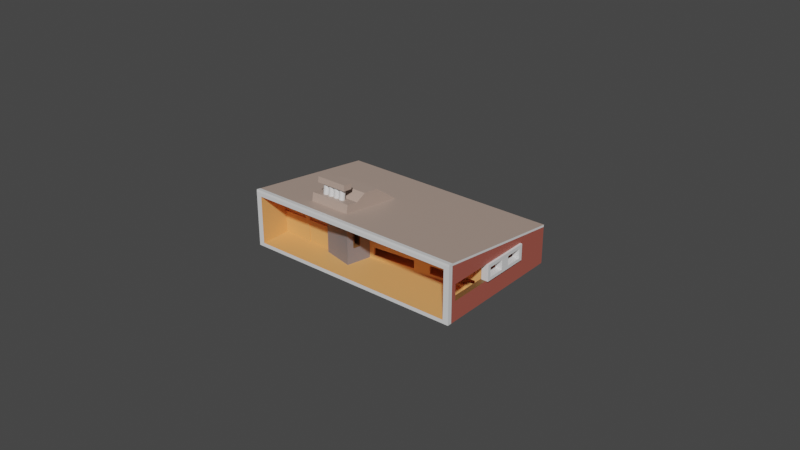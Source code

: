 # Source: BoxHouse.blend  (saved by Blender 3.6.11; exported with 4.5.12 LTS)
import bpy
from mathutils import Matrix  # noqa: F401  (used for matrix-valued properties, if any)

bpy.ops.wm.read_factory_settings(use_empty=True)
scene = bpy.context.scene
scene.name = 'Scene'

# ---- collections
col_boxhouse = bpy.data.collections.new('BoxHouse'); scene.collection.children.link(col_boxhouse)

# ---- materials (node trees are filled in below, after node groups)
mat_black = bpy.data.materials.new('Black')
mat_black.use_transparent_shadow = False
mat_wood2 = bpy.data.materials.new('Wood2')
mat_wood2.use_transparent_shadow = False
mat_roof = bpy.data.materials.new('Roof')
mat_roof.use_transparent_shadow = False
mat_wall = bpy.data.materials.new('Wall')
mat_wall.alpha_threshold = 0.0
mat_wall.use_transparent_shadow = False
mat_wall.roughness = 0.5
mat_wall.line_color = (0.0, 0.0, 0.0, 1.0)
mat_border = bpy.data.materials.new('Border')
mat_border.use_transparent_shadow = False
mat_wood = bpy.data.materials.new('Wood')
mat_wood.use_transparent_shadow = False
mat_rock = bpy.data.materials.new('Rock')
mat_rock.use_transparent_shadow = False

# ---- material node trees
mat_wood2.use_nodes = True; mat_wood2.node_tree.nodes.clear()
_N = mat_wood2.node_tree.nodes; _L = mat_wood2.node_tree.links
n0 = _N.new('ShaderNodeBsdfPrincipled'); n0.name = 'Principled BSDF'; n0.location = (10, 300)
n0.distribution = 'GGX'
n0.subsurface_method = 'RANDOM_WALK_SKIN'
n0.inputs[0].default_value = (0.1788, 0.08635, 0.03005, 1.0)
n0.inputs[3].default_value = 1.45
n0.inputs[27].default_value = (0.0, 0.0, 0.0, 1.0)
n0.inputs[28].default_value = 1.0
n1 = _N.new('ShaderNodeOutputMaterial'); n1.name = 'Material Output'; n1.location = (300, 300)
_L.new(n0.outputs[0], n1.inputs[0])
n1.is_active_output = True
mat_roof.use_nodes = True; mat_roof.node_tree.nodes.clear()
_N = mat_roof.node_tree.nodes; _L = mat_roof.node_tree.links
n0 = _N.new('ShaderNodeBsdfPrincipled'); n0.name = 'Principled BSDF'; n0.location = (10, 300)
n0.distribution = 'GGX'
n0.subsurface_method = 'RANDOM_WALK_SKIN'
n0.inputs[0].default_value = (0.4735, 0.3515, 0.2918, 1.0)
n0.inputs[3].default_value = 1.45
n0.inputs[27].default_value = (0.0, 0.0, 0.0, 1.0)
n0.inputs[28].default_value = 1.0
n1 = _N.new('ShaderNodeOutputMaterial'); n1.name = 'Material Output'; n1.location = (300, 300)
_L.new(n0.outputs[0], n1.inputs[0])
n1.is_active_output = True
mat_wall.use_nodes = True; mat_wall.node_tree.nodes.clear()
_N = mat_wall.node_tree.nodes; _L = mat_wall.node_tree.links
n0 = _N.new('ShaderNodeOutputMaterial'); n0.name = 'Material Output'; n0.location = (300, 300)
n1 = _N.new('ShaderNodeBsdfPrincipled'); n1.name = 'Principled BSDF'; n1.location = (10, 300)
n1.distribution = 'GGX'
n1.subsurface_method = 'RANDOM_WALK_SKIN'
n1.inputs[0].default_value = (0.402, 0.09789, 0.07137, 1.0)
n1.inputs[3].default_value = 1.45
n1.inputs[27].default_value = (0.0, 0.0, 0.0, 1.0)
n1.inputs[28].default_value = 1.0
_L.new(n1.outputs[0], n0.inputs[0])
n0.is_active_output = True
mat_border.use_nodes = True; mat_border.node_tree.nodes.clear()
_N = mat_border.node_tree.nodes; _L = mat_border.node_tree.links
n0 = _N.new('ShaderNodeBsdfPrincipled'); n0.name = 'Principled BSDF'; n0.location = (10, 300)
n0.distribution = 'GGX'
n0.subsurface_method = 'RANDOM_WALK_SKIN'
n0.inputs[3].default_value = 1.45
n0.inputs[27].default_value = (0.0, 0.0, 0.0, 1.0)
n0.inputs[28].default_value = 1.0
n1 = _N.new('ShaderNodeOutputMaterial'); n1.name = 'Material Output'; n1.location = (300, 300)
_L.new(n0.outputs[0], n1.inputs[0])
n1.is_active_output = True
mat_wood.use_nodes = True; mat_wood.node_tree.nodes.clear()
_N = mat_wood.node_tree.nodes; _L = mat_wood.node_tree.links
n0 = _N.new('ShaderNodeBsdfPrincipled'); n0.name = 'Principled BSDF'; n0.location = (10, 300)
n0.distribution = 'GGX'
n0.subsurface_method = 'RANDOM_WALK_SKIN'
n0.inputs[0].default_value = (0.8388, 0.402, 0.1384, 1.0)
n0.inputs[3].default_value = 1.45
n0.inputs[27].default_value = (0.0, 0.0, 0.0, 1.0)
n0.inputs[28].default_value = 1.0
n1 = _N.new('ShaderNodeOutputMaterial'); n1.name = 'Material Output'; n1.location = (300, 300)
_L.new(n0.outputs[0], n1.inputs[0])
n1.is_active_output = True
mat_rock.use_nodes = True; mat_rock.node_tree.nodes.clear()
_N = mat_rock.node_tree.nodes; _L = mat_rock.node_tree.links
n0 = _N.new('ShaderNodeBsdfPrincipled'); n0.name = 'Principled BSDF'; n0.location = (10, 300)
n0.distribution = 'GGX'
n0.subsurface_method = 'RANDOM_WALK_SKIN'
n0.inputs[0].default_value = (0.2318, 0.2093, 0.2093, 1.0)
n0.inputs[3].default_value = 1.45
n0.inputs[27].default_value = (0.0, 0.0, 0.0, 1.0)
n0.inputs[28].default_value = 1.0
n1 = _N.new('ShaderNodeOutputMaterial'); n1.name = 'Material Output'; n1.location = (300, 300)
_L.new(n0.outputs[0], n1.inputs[0])
n1.is_active_output = True

# ---- world
world_world = bpy.data.worlds.new('World'); scene.world = world_world
world_world.use_nodes = True; world_world.node_tree.nodes.clear()
_N = world_world.node_tree.nodes; _L = world_world.node_tree.links
n0 = _N.new('ShaderNodeOutputWorld'); n0.name = 'World Output'; n0.location = (300, 300)
n1 = _N.new('ShaderNodeBackground'); n1.name = 'Background'; n1.location = (10, 300)
n1.inputs[0].default_value = (0.05088, 0.05088, 0.05088, 1.0)
_L.new(n1.outputs[0], n0.inputs[0])
n0.is_active_output = True
world_world.color = (0.05088, 0.05088, 0.05088)
world_world.use_sun_shadow = False
world_world.sun_shadow_jitter_overblur = 0.0

# ---- meshes
me_cube_005 = bpy.data.meshes.new('Cube.005')
me_cube_005.from_pydata([(-2.729, -14.06, 2.744), (-2.729, -14.06, 4.744), (-2.729, -12.06, 2.744), (-2.729, -12.06, 4.744), (-0.7292, -13.88, 2.837), (-0.7292, -13.88, 4.651), (-0.7292, -12.24, 2.837), (-0.7292, -12.24, 4.651), (-0.7292, -12.06, 4.744), (-0.7292, -12.06, 2.744), (-0.7292, -14.06, 2.744), (-0.7292, -14.06, 4.744), (-2.586, -12.22, 4.651), (-2.586, -12.22, 2.837), (-2.586, -13.85, 2.837), (-2.586, -13.85, 4.651), (-6.828, -16.84, 10.25), (-6.85, -16.65, 11.03), (-7.151, -14.09, 10.08), (-7.174, -13.9, 10.86), (-2.123, -15.0, 10.25), (-2.145, -14.81, 11.03), (-2.447, -12.25, 10.08), (-2.469, -12.06, 10.86), (18.31, -13.72, 0.5187), (18.31, -13.72, 7.234), (14.61, 25.22, -0.003834), (14.61, 25.22, 5.164), (-13.75, -26.28, 0.5187), (-13.75, -26.28, 7.234), (-19.13, 12.0, -0.003834), (-19.13, 12.0, 5.164), (19.15, -13.39, -0.003837), (19.15, -13.39, 7.756), (-14.59, -26.61, 7.756), (-14.59, -26.61, -0.003837), (14.04, 22.56, 0.5187), (14.04, 22.56, 4.908), (-18.01, 10.0, 4.908), (-18.01, 10.0, 0.5187), (19.01, -12.17, -0.003837), (19.01, -12.17, 7.675), (-14.73, -25.39, -0.003837), (-14.73, -25.39, 7.675), (19.0, -12.1, 7.97), (14.6, 25.29, 5.459), (-19.14, 12.08, 5.459), (-14.74, -25.31, 7.97), (-14.6, -26.53, 8.052), (19.15, -13.31, 8.052), (18.85, -10.83, 2.745), (18.85, -10.83, 5.008), (15.85, 14.68, 5.008), (15.85, 14.68, 2.745), (18.01, -11.16, 2.745), (18.01, -11.16, 5.008), (15.01, 14.35, 2.745), (15.01, 14.35, 5.008), (16.73, 0.7613, 2.745), (16.73, 0.7613, 5.008), (15.1, 14.66, 2.745), (15.1, 14.66, 5.008), (17.79, 1.173, 2.745), (17.79, 1.173, 5.008), (16.15, 15.07, 2.745), (16.15, 15.07, 5.008), (16.63, 1.683, 3.186), (16.63, 1.683, 4.526), (16.07, 6.384, 4.526), (16.07, 6.384, 3.186), (17.12, 6.796, 4.526), (17.68, 2.095, 3.186), (17.68, 2.095, 4.526), (17.12, 6.796, 3.186), (15.78, 8.874, 3.186), (15.78, 8.874, 4.526), (15.23, 13.58, 3.186), (15.23, 13.58, 4.526), (16.83, 9.286, 4.526), (16.83, 9.286, 3.186), (16.28, 13.99, 3.186), (16.28, 13.99, 4.526), (-7.967, -12.04, 7.081), (-8.022, -11.57, 9.332), (-8.49, -7.591, 6.845), (-8.545, -7.123, 9.095), (-1.652, -9.563, 7.081), (-1.707, -9.096, 9.332), (-2.175, -5.117, 6.845), (-2.23, -4.65, 9.095), (-8.926, -3.888, 7.937), (-8.871, -4.355, 6.673), (-2.556, -1.881, 6.673), (-2.611, -1.414, 7.937), (-9.4, 0.1434, 6.395), (-9.185, -1.688, 6.42), (-2.869, 0.7852, 6.42), (-3.085, 2.617, 6.395), (-7.628, -14.92, 7.235), (-7.683, -14.45, 8.579), (-1.367, -11.98, 8.579), (-1.312, -12.45, 7.235), (-7.221, -18.38, 7.543), (-7.276, -17.91, 8.887), (-0.9604, -15.44, 8.887), (-0.9054, -15.91, 7.543), (-6.013, -14.75, 8.525), (-6.035, -14.56, 9.31), (-5.927, -14.73, 8.526), (-5.95, -14.54, 9.311), (-5.842, -14.75, 8.529), (-5.864, -14.56, 9.313), (-5.759, -14.79, 8.533), (-5.782, -14.6, 9.318), (-5.683, -14.86, 8.539), (-5.706, -14.67, 9.324), (-5.616, -14.96, 8.546), (-5.639, -14.77, 9.331), (-5.561, -15.08, 8.555), (-5.583, -14.89, 9.339), (-5.519, -15.21, 8.564), (-5.542, -15.02, 9.348), (-5.493, -15.36, 8.573), (-5.516, -15.17, 9.358), (-5.484, -15.51, 8.583), (-5.506, -15.32, 9.367), (-5.491, -15.67, 8.592), (-5.513, -15.48, 9.376), (-5.515, -15.82, 8.6), (-5.537, -15.63, 9.385), (-5.554, -15.96, 8.607), (-5.577, -15.77, 9.392), (-5.608, -16.08, 8.613), (-5.63, -15.89, 9.398), (-5.673, -16.18, 8.618), (-5.696, -15.99, 9.402), (-5.748, -16.25, 8.62), (-5.771, -16.06, 9.405), (-5.83, -16.3, 8.621), (-5.853, -16.11, 9.406), (-5.915, -16.32, 8.62), (-5.938, -16.13, 9.405), (-6.001, -16.31, 8.618), (-6.023, -16.12, 9.402), (-6.083, -16.26, 8.613), (-6.106, -16.07, 9.398), (-6.159, -16.19, 8.607), (-6.182, -16.0, 9.392), (-6.227, -16.1, 8.6), (-6.249, -15.91, 9.385), (-6.282, -15.98, 8.592), (-6.304, -15.79, 9.376), (-6.323, -15.84, 8.583), (-6.346, -15.65, 9.367), (-6.349, -15.69, 8.573), (-6.372, -15.5, 9.358), (-6.359, -15.54, 8.564), (-6.381, -15.35, 9.348), (-6.352, -15.39, 8.555), (-6.374, -15.2, 9.339), (-6.328, -15.24, 8.546), (-6.35, -15.05, 9.331), (-6.288, -15.1, 8.539), (-6.311, -14.91, 9.324), (-6.235, -14.98, 8.533), (-6.257, -14.79, 9.318), (-6.169, -14.88, 8.529), (-6.192, -14.69, 9.313), (-6.094, -14.8, 8.526), (-6.117, -14.61, 9.311), (-5.978, -14.3, 10.3), (-6.063, -14.32, 10.3), (-5.892, -14.32, 10.3), (-5.81, -14.36, 10.31), (-5.734, -14.43, 10.31), (-5.667, -14.53, 10.32), (-5.611, -14.65, 10.33), (-5.57, -14.78, 10.34), (-5.544, -14.93, 10.35), (-5.534, -15.08, 10.36), (-5.542, -15.24, 10.36), (-5.565, -15.39, 10.37), (-5.605, -15.53, 10.38), (-5.658, -15.65, 10.39), (-5.724, -15.75, 10.39), (-5.799, -15.82, 10.39), (-5.881, -15.87, 10.39), (-5.966, -15.89, 10.39), (-6.051, -15.88, 10.39), (-6.134, -15.83, 10.39), (-6.21, -15.76, 10.38), (-6.277, -15.67, 10.37), (-6.332, -15.55, 10.36), (-6.374, -15.41, 10.36), (-6.4, -15.26, 10.35), (-6.409, -15.11, 10.34), (-6.402, -14.96, 10.33), (-6.378, -14.81, 10.32), (-6.339, -14.67, 10.31), (-6.286, -14.55, 10.31), (-6.22, -14.45, 10.3), (-6.145, -14.37, 10.3), (-5.071, -14.38, 8.525), (-5.093, -14.19, 9.31), (-4.986, -14.37, 8.526), (-5.008, -14.18, 9.311), (-4.9, -14.38, 8.529), (-4.923, -14.19, 9.313), (-4.818, -14.42, 8.533), (-4.84, -14.23, 9.318), (-4.742, -14.49, 8.539), (-4.764, -14.3, 9.324), (-4.675, -14.59, 8.546), (-4.697, -14.4, 9.331), (-4.619, -14.71, 8.555), (-4.642, -14.52, 9.339), (-4.578, -14.84, 8.564), (-4.6, -14.65, 9.348), (-4.552, -14.99, 8.573), (-4.574, -14.8, 9.358), (-4.542, -15.15, 8.583), (-4.565, -14.96, 9.367), (-4.55, -15.3, 8.592), (-4.572, -15.11, 9.376), (-4.573, -15.45, 8.6), (-4.596, -15.26, 9.385), (-4.613, -15.59, 8.607), (-4.635, -15.4, 9.392), (-4.666, -15.71, 8.613), (-4.689, -15.52, 9.398), (-4.732, -15.81, 8.618), (-4.754, -15.62, 9.402), (-4.807, -15.89, 8.62), (-4.829, -15.7, 9.405), (-4.889, -15.93, 8.621), (-4.911, -15.74, 9.406), (-4.974, -15.95, 8.62), (-4.996, -15.76, 9.405), (-5.059, -15.94, 8.618), (-5.082, -15.75, 9.402), (-5.142, -15.9, 8.613), (-5.164, -15.71, 9.398), (-5.218, -15.83, 8.607), (-5.24, -15.63, 9.392), (-5.285, -15.73, 8.6), (-5.307, -15.54, 9.385), (-5.34, -15.61, 8.592), (-5.363, -15.42, 9.376), (-5.382, -15.47, 8.583), (-5.404, -15.28, 9.367), (-5.408, -15.33, 8.573), (-5.43, -15.14, 9.358), (-5.417, -15.17, 8.564), (-5.44, -14.98, 9.348), (-5.41, -15.02, 8.555), (-5.433, -14.83, 9.339), (-5.386, -14.87, 8.546), (-5.409, -14.68, 9.331), (-5.347, -14.73, 8.539), (-5.369, -14.54, 9.324), (-5.293, -14.61, 8.533), (-5.316, -14.42, 9.318), (-5.228, -14.51, 8.529), (-5.25, -14.32, 9.313), (-5.153, -14.43, 8.526), (-5.175, -14.24, 9.311), (-5.036, -13.94, 10.3), (-5.122, -13.95, 10.3), (-4.951, -13.95, 10.3), (-4.869, -13.99, 10.31), (-4.792, -14.06, 10.31), (-4.725, -14.16, 10.32), (-4.67, -14.28, 10.33), (-4.629, -14.41, 10.34), (-4.603, -14.56, 10.35), (-4.593, -14.72, 10.36), (-4.6, -14.87, 10.36), (-4.624, -15.02, 10.37), (-4.663, -15.16, 10.38), (-4.717, -15.28, 10.39), (-4.782, -15.38, 10.39), (-4.858, -15.46, 10.39), (-4.939, -15.5, 10.39), (-5.025, -15.52, 10.39), (-5.11, -15.51, 10.39), (-5.192, -15.47, 10.39), (-5.269, -15.4, 10.38), (-5.336, -15.3, 10.37), (-5.391, -15.18, 10.36), (-5.432, -15.04, 10.36), (-5.458, -14.9, 10.35), (-5.468, -14.74, 10.34), (-5.461, -14.59, 10.33), (-5.437, -14.44, 10.32), (-5.398, -14.3, 10.31), (-5.344, -14.18, 10.31), (-5.278, -14.08, 10.3), (-5.203, -14.0, 10.3), (-4.13, -14.01, 8.525), (-4.152, -13.82, 9.31), (-4.044, -14.0, 8.526), (-4.067, -13.81, 9.311), (-3.959, -14.01, 8.529), (-3.981, -13.82, 9.313), (-3.876, -14.05, 8.533), (-3.899, -13.86, 9.318), (-3.8, -14.12, 8.539), (-3.823, -13.93, 9.324), (-3.733, -14.22, 8.546), (-3.756, -14.03, 9.331), (-3.678, -14.34, 8.555), (-3.7, -14.15, 9.339), (-3.636, -14.47, 8.564), (-3.659, -14.28, 9.348), (-3.61, -14.62, 8.573), (-3.633, -14.43, 9.358), (-3.601, -14.78, 8.583), (-3.623, -14.59, 9.367), (-3.608, -14.93, 8.592), (-3.631, -14.74, 9.376), (-3.632, -15.08, 8.6), (-3.654, -14.89, 9.385), (-3.671, -15.22, 8.607), (-3.694, -15.03, 9.392), (-3.725, -15.34, 8.613), (-3.747, -15.15, 9.398), (-3.79, -15.44, 8.618), (-3.813, -15.25, 9.402), (-3.865, -15.52, 8.62), (-3.888, -15.33, 9.405), (-3.947, -15.56, 8.621), (-3.97, -15.37, 9.406), (-4.032, -15.58, 8.62), (-4.055, -15.39, 9.405), (-4.118, -15.57, 8.618), (-4.14, -15.38, 9.402), (-4.2, -15.53, 8.613), (-4.223, -15.34, 9.398), (-4.277, -15.46, 8.607), (-4.299, -15.27, 9.392), (-4.344, -15.36, 8.6), (-4.366, -15.17, 9.385), (-4.399, -15.24, 8.592), (-4.421, -15.05, 9.376), (-4.44, -15.11, 8.583), (-4.463, -14.92, 9.367), (-4.466, -14.96, 8.573), (-4.489, -14.77, 9.358), (-4.476, -14.8, 8.564), (-4.498, -14.61, 9.348), (-4.469, -14.65, 8.555), (-4.491, -14.46, 9.339), (-4.445, -14.5, 8.546), (-4.467, -14.31, 9.331), (-4.405, -14.36, 8.539), (-4.428, -14.17, 9.324), (-4.352, -14.24, 8.533), (-4.374, -14.05, 9.318), (-4.286, -14.14, 8.529), (-4.309, -13.95, 9.313), (-4.211, -14.06, 8.526), (-4.234, -13.87, 9.311), (-4.095, -13.57, 10.3), (-4.18, -13.58, 10.3), (-4.009, -13.58, 10.3), (-3.927, -13.62, 10.31), (-3.851, -13.69, 10.31), (-3.784, -13.79, 10.32), (-3.729, -13.91, 10.33), (-3.687, -14.04, 10.34), (-3.661, -14.19, 10.35), (-3.651, -14.35, 10.36), (-3.659, -14.5, 10.36), (-3.682, -14.65, 10.37), (-3.722, -14.79, 10.38), (-3.775, -14.91, 10.39), (-3.841, -15.01, 10.39), (-3.916, -15.09, 10.39), (-3.998, -15.13, 10.39), (-4.083, -15.15, 10.39), (-4.169, -15.14, 10.39), (-4.251, -15.1, 10.39), (-4.327, -15.03, 10.38), (-4.394, -14.93, 10.37), (-4.449, -14.81, 10.36), (-4.491, -14.68, 10.36), (-4.517, -14.53, 10.35), (-4.526, -14.37, 10.34), (-4.519, -14.22, 10.33), (-4.495, -14.07, 10.32), (-4.456, -13.93, 10.31), (-4.403, -13.81, 10.31), (-4.337, -13.71, 10.3), (-4.262, -13.63, 10.3), (-3.188, -13.65, 8.525), (-3.21, -13.46, 9.31), (-3.103, -13.63, 8.526), (-3.125, -13.44, 9.311), (-3.017, -13.64, 8.529), (-3.04, -13.45, 9.313), (-2.935, -13.68, 8.533), (-2.957, -13.49, 9.318), (-2.859, -13.75, 8.539), (-2.881, -13.56, 9.324), (-2.792, -13.85, 8.546), (-2.814, -13.66, 9.331), (-2.736, -13.97, 8.555), (-2.759, -13.78, 9.339), (-2.695, -14.11, 8.564), (-2.717, -13.92, 9.348), (-2.669, -14.25, 8.573), (-2.691, -14.06, 9.358), (-2.659, -14.41, 8.583), (-2.682, -14.22, 9.367), (-2.667, -14.56, 8.592), (-2.689, -14.37, 9.376), (-2.69, -14.71, 8.6), (-2.713, -14.52, 9.385), (-2.73, -14.85, 8.607), (-2.752, -14.66, 9.392), (-2.783, -14.97, 8.613), (-2.806, -14.78, 9.398), (-2.849, -15.07, 8.618), (-2.871, -14.88, 9.402), (-2.924, -15.15, 8.62), (-2.946, -14.96, 9.405), (-3.006, -15.2, 8.621), (-3.028, -15.01, 9.406), (-3.091, -15.21, 8.62), (-3.113, -15.02, 9.405), (-3.176, -15.2, 8.618), (-3.199, -15.01, 9.402), (-3.259, -15.16, 8.613), (-3.281, -14.97, 9.398), (-3.335, -15.09, 8.607), (-3.357, -14.9, 9.392), (-3.402, -14.99, 8.6), (-3.424, -14.8, 9.385), (-3.457, -14.87, 8.592), (-3.48, -14.68, 9.376), (-3.499, -14.74, 8.583), (-3.521, -14.55, 9.367), (-3.525, -14.59, 8.573), (-3.547, -14.4, 9.358), (-3.534, -14.43, 8.564), (-3.557, -14.24, 9.348), (-3.527, -14.28, 8.555), (-3.55, -14.09, 9.339), (-3.503, -14.13, 8.546), (-3.526, -13.94, 9.331), (-3.464, -13.99, 8.539), (-3.486, -13.8, 9.324), (-3.41, -13.87, 8.533), (-3.433, -13.68, 9.318), (-3.345, -13.77, 8.529), (-3.367, -13.58, 9.313), (-3.27, -13.69, 8.526), (-3.292, -13.5, 9.311), (-3.153, -13.2, 10.3), (-3.239, -13.22, 10.3), (-3.068, -13.21, 10.3), (-2.986, -13.25, 10.31), (-2.909, -13.32, 10.31), (-2.842, -13.42, 10.32), (-2.787, -13.54, 10.33), (-2.746, -13.68, 10.34), (-2.72, -13.82, 10.35), (-2.71, -13.98, 10.36), (-2.717, -14.13, 10.36), (-2.741, -14.28, 10.37), (-2.78, -14.42, 10.38), (-2.834, -14.54, 10.39), (-2.899, -14.64, 10.39), (-2.975, -14.72, 10.39), (-3.056, -14.77, 10.39), (-3.142, -14.78, 10.39), (-3.227, -14.77, 10.39), (-3.309, -14.73, 10.39), (-3.386, -14.66, 10.38), (-3.453, -14.56, 10.37), (-3.508, -14.44, 10.36), (-3.549, -14.31, 10.36), (-3.575, -14.16, 10.35), (-3.585, -14.0, 10.34), (-3.578, -13.85, 10.33), (-3.554, -13.7, 10.32), (-3.515, -13.56, 10.31), (-3.461, -13.44, 10.31), (-3.396, -13.34, 10.3), (-3.32, -13.26, 10.3), (-5.767, -15.73, 0.2121), (-2.729, -14.06, 2.744), (-5.772, -15.69, 7.429), (-2.729, -14.06, 4.744), (-5.693, -6.853, 0.2121), (-2.729, -12.06, 2.744), (-5.686, -6.916, 6.765), (-2.729, -12.06, 4.744), (-0.9035, -15.86, 0.2121), (-0.9109, -15.8, 7.582), (-0.8293, -6.988, 0.2121), (-0.8247, -7.027, 6.918), (-0.8717, -12.06, 4.744), (-0.8885, -14.06, 2.744), (-0.8885, -14.06, 4.744), (-0.8717, -12.06, 2.744), (-15.01, -18.24, 0.4462), (-14.93, -18.21, 6.366), (-15.41, -17.69, 0.1976), (-15.41, -17.69, 6.683), (-5.517, -14.52, 0.4283), (-5.616, -14.56, 6.374), (-5.306, -13.74, 0.1976), (-5.306, -13.74, 6.683), (-14.93, -18.21, 3.757), (-5.616, -14.56, 3.75), (-10.59, -16.51, 0.4462), (-9.888, -16.24, 6.374), (-9.888, -16.24, 3.75), (-5.227, -14.41, 6.683), (-5.517, -14.52, 3.21), (-10.67, -16.54, 6.366), (-10.67, -16.54, 3.757), (-15.01, -18.24, 3.192), (-15.33, -18.37, 6.683), (-10.28, -16.39, 6.683), (-10.59, -16.51, 3.192), (-15.33, -18.37, 0.1976), (-15.33, -18.37, 3.44), (-9.987, -16.27, 0.4283), (-9.987, -16.27, 3.21), (-5.227, -14.41, 3.44), (-5.227, -14.41, 0.1976), (-10.28, -16.39, 0.1976), (-10.28, -16.39, 3.44), (-5.656, -14.22, 6.374), (-5.656, -14.22, 3.75), (-9.929, -15.9, 6.374), (-9.929, -15.9, 3.75), (-14.97, -17.87, 3.757), (-14.97, -17.87, 6.366), (-10.71, -16.2, 6.366), (-10.71, -16.2, 3.757), (-15.05, -17.9, 0.4462), (-15.05, -17.9, 3.192), (-10.63, -16.17, 0.4462), (-10.63, -16.17, 3.192), (-5.557, -14.18, 3.21), (-5.557, -14.18, 0.4283), (-10.03, -15.93, 0.4283), (-10.03, -15.93, 3.21), (-3.006, -10.1, 0.3544), (-3.006, -10.1, 6.83), (-3.11, -9.49, 0.3544), (-3.11, -9.49, 6.83), (16.83, 1.234, 0.3544), (16.83, 1.234, 6.83), (16.73, 1.844, 0.3544), (16.73, 1.844, 6.83), (-0.2736, -7.869, 3.143), (-0.2736, -7.869, 5.672), (6.221, -4.159, 5.672), (6.221, -4.159, 3.143), (6.325, -4.769, 5.672), (-0.1689, -8.479, 3.143), (-0.1689, -8.479, 5.672), (6.325, -4.769, 3.143), (8.663, -2.764, 3.111), (8.663, -2.764, 5.641), (15.51, 1.15, 3.111), (15.51, 1.15, 5.641), (8.768, -3.374, 5.641), (8.768, -3.374, 3.111), (15.62, 0.54, 3.111), (15.62, 0.54, 5.641), (-0.2735, -7.869, 0.9923), (-0.2735, -7.869, 2.132), (6.221, -4.159, 0.9923), (6.221, -4.159, 2.132), (-0.1689, -8.479, 0.9923), (-0.1689, -8.479, 2.132), (6.325, -4.769, 0.9923), (6.325, -4.769, 2.132), (8.663, -2.764, 0.9781), (8.663, -2.764, 2.117), (15.51, 1.15, 2.117), (15.51, 1.15, 0.9781), (8.768, -3.374, 0.9781), (8.768, -3.374, 2.117), (15.62, 0.54, 2.117), (15.62, 0.54, 0.9781)], [], [(0, 1, 15, 14), (2, 3, 8, 9), (5, 4, 14, 15), (10, 11, 1, 0), (2, 9, 10, 0), (8, 3, 1, 11), (7, 6, 9, 8), (6, 4, 10, 9), (5, 7, 8, 11), (4, 5, 11, 10), (1, 3, 12, 15), (4, 6, 13, 14), (7, 5, 15, 12), (6, 7, 12, 13), (2, 0, 14, 13), (2, 13, 12, 3), (16, 17, 19, 18), (18, 19, 23, 22), (22, 23, 21, 20), (20, 21, 17, 16), (18, 22, 20, 16), (23, 19, 17, 21), (50, 51, 41, 40), (41, 51, 52, 53, 50, 40, 26, 27), (26, 30, 31, 27), (42, 35, 34, 43), (28, 39, 38, 29), (40, 32, 35, 42), (27, 45, 44, 41), (24, 32, 33, 25), (29, 34, 35, 28), (28, 35, 32, 24), (25, 33, 34, 29), (39, 36, 37, 38), (24, 36, 39, 28), (54, 56, 57, 55, 25, 37, 36, 24), (25, 55, 54, 24), (29, 38, 37, 25), (34, 48, 47, 43), (26, 40, 42, 30), (30, 42, 43, 31), (32, 40, 41, 33), (47, 48, 49, 44), (46, 47, 44, 45), (33, 49, 48, 34), (43, 47, 46, 31), (41, 44, 49, 33), (31, 46, 45, 27), (52, 57, 56, 53), (54, 55, 51, 50), (56, 54, 50, 53), (51, 55, 57, 52), (58, 59, 67, 66), (59, 61, 60, 58, 66, 69, 74, 76, 77, 75, 68, 67), (74, 69, 68, 75), (60, 61, 65, 64), (72, 63, 62, 71), (73, 71, 62, 64, 65, 63, 72, 70, 78, 81, 80, 79), (70, 73, 79, 78), (62, 63, 59, 58), (60, 64, 62, 58), (65, 61, 59, 63), (68, 69, 73, 70), (71, 66, 67, 72), (69, 66, 71, 73), (67, 68, 70, 72), (77, 76, 80, 81), (79, 74, 75, 78), (76, 74, 79, 80), (77, 81, 78, 75), (82, 83, 85, 84), (85, 89, 93, 90), (88, 89, 87, 86), (87, 83, 99, 100), (84, 88, 86, 82), (89, 85, 83, 87), (92, 91, 95, 96), (84, 85, 90, 91), (89, 88, 92, 93), (88, 84, 91, 92), (95, 94, 97, 96), (90, 93, 97, 94), (91, 90, 94, 95), (93, 92, 96, 97), (100, 99, 103, 104), (86, 87, 100, 101), (83, 82, 98, 99), (82, 86, 101, 98), (105, 104, 103, 102), (101, 100, 104, 105), (98, 101, 105, 102), (99, 98, 102, 103), (106, 107, 109, 108), (108, 109, 111, 110), (110, 111, 113, 112), (112, 113, 115, 114), (114, 115, 117, 116), (116, 117, 119, 118), (118, 119, 121, 120), (120, 121, 123, 122), (122, 123, 125, 124), (124, 125, 127, 126), (126, 127, 129, 128), (128, 129, 131, 130), (130, 131, 133, 132), (132, 133, 135, 134), (134, 135, 137, 136), (136, 137, 139, 138), (138, 139, 141, 140), (140, 141, 143, 142), (142, 143, 145, 144), (144, 145, 147, 146), (146, 147, 149, 148), (148, 149, 151, 150), (150, 151, 153, 152), (152, 153, 155, 154), (154, 155, 157, 156), (156, 157, 159, 158), (158, 159, 161, 160), (160, 161, 163, 162), (162, 163, 165, 164), (164, 165, 167, 166), (127, 125, 179, 180), (166, 167, 169, 168), (168, 169, 107, 106), (106, 108, 110, 112, 114, 116, 118, 120, 122, 124, 126, 128, 130, 132, 134, 136, 138, 140, 142, 144, 146, 148, 150, 152, 154, 156, 158, 160, 162, 164, 166, 168), (170, 171, 201, 200, 199, 198, 197, 196, 195, 194, 193, 192, 191, 190, 189, 188, 187, 186, 185, 184, 183, 182, 181, 180, 179, 178, 177, 176, 175, 174, 173, 172), (145, 143, 188, 189), (163, 161, 197, 198), (119, 117, 175, 176), (137, 135, 184, 185), (155, 153, 193, 194), (111, 109, 170, 172), (129, 127, 180, 181), (147, 145, 189, 190), (165, 163, 198, 199), (121, 119, 176, 177), (139, 137, 185, 186), (157, 155, 194, 195), (113, 111, 172, 173), (131, 129, 181, 182), (149, 147, 190, 191), (167, 165, 199, 200), (123, 121, 177, 178), (141, 139, 186, 187), (159, 157, 195, 196), (115, 113, 173, 174), (133, 131, 182, 183), (151, 149, 191, 192), (169, 167, 200, 201), (125, 123, 178, 179), (143, 141, 187, 188), (161, 159, 196, 197), (117, 115, 174, 175), (135, 133, 183, 184), (153, 151, 192, 193), (109, 107, 171, 170), (107, 169, 201, 171), (202, 203, 205, 204), (204, 205, 207, 206), (206, 207, 209, 208), (208, 209, 211, 210), (210, 211, 213, 212), (212, 213, 215, 214), (214, 215, 217, 216), (216, 217, 219, 218), (218, 219, 221, 220), (220, 221, 223, 222), (222, 223, 225, 224), (224, 225, 227, 226), (226, 227, 229, 228), (228, 229, 231, 230), (230, 231, 233, 232), (232, 233, 235, 234), (234, 235, 237, 236), (236, 237, 239, 238), (238, 239, 241, 240), (240, 241, 243, 242), (242, 243, 245, 244), (244, 245, 247, 246), (246, 247, 249, 248), (248, 249, 251, 250), (250, 251, 253, 252), (252, 253, 255, 254), (254, 255, 257, 256), (256, 257, 259, 258), (258, 259, 261, 260), (260, 261, 263, 262), (223, 221, 275, 276), (262, 263, 265, 264), (264, 265, 203, 202), (202, 204, 206, 208, 210, 212, 214, 216, 218, 220, 222, 224, 226, 228, 230, 232, 234, 236, 238, 240, 242, 244, 246, 248, 250, 252, 254, 256, 258, 260, 262, 264), (266, 267, 297, 296, 295, 294, 293, 292, 291, 290, 289, 288, 287, 286, 285, 284, 283, 282, 281, 280, 279, 278, 277, 276, 275, 274, 273, 272, 271, 270, 269, 268), (241, 239, 284, 285), (259, 257, 293, 294), (215, 213, 271, 272), (233, 231, 280, 281), (251, 249, 289, 290), (207, 205, 266, 268), (225, 223, 276, 277), (243, 241, 285, 286), (261, 259, 294, 295), (217, 215, 272, 273), (235, 233, 281, 282), (253, 251, 290, 291), (209, 207, 268, 269), (227, 225, 277, 278), (245, 243, 286, 287), (263, 261, 295, 296), (219, 217, 273, 274), (237, 235, 282, 283), (255, 253, 291, 292), (211, 209, 269, 270), (229, 227, 278, 279), (247, 245, 287, 288), (265, 263, 296, 297), (221, 219, 274, 275), (239, 237, 283, 284), (257, 255, 292, 293), (213, 211, 270, 271), (231, 229, 279, 280), (249, 247, 288, 289), (205, 203, 267, 266), (203, 265, 297, 267), (298, 299, 301, 300), (300, 301, 303, 302), (302, 303, 305, 304), (304, 305, 307, 306), (306, 307, 309, 308), (308, 309, 311, 310), (310, 311, 313, 312), (312, 313, 315, 314), (314, 315, 317, 316), (316, 317, 319, 318), (318, 319, 321, 320), (320, 321, 323, 322), (322, 323, 325, 324), (324, 325, 327, 326), (326, 327, 329, 328), (328, 329, 331, 330), (330, 331, 333, 332), (332, 333, 335, 334), (334, 335, 337, 336), (336, 337, 339, 338), (338, 339, 341, 340), (340, 341, 343, 342), (342, 343, 345, 344), (344, 345, 347, 346), (346, 347, 349, 348), (348, 349, 351, 350), (350, 351, 353, 352), (352, 353, 355, 354), (354, 355, 357, 356), (356, 357, 359, 358), (319, 317, 371, 372), (358, 359, 361, 360), (360, 361, 299, 298), (298, 300, 302, 304, 306, 308, 310, 312, 314, 316, 318, 320, 322, 324, 326, 328, 330, 332, 334, 336, 338, 340, 342, 344, 346, 348, 350, 352, 354, 356, 358, 360), (362, 363, 393, 392, 391, 390, 389, 388, 387, 386, 385, 384, 383, 382, 381, 380, 379, 378, 377, 376, 375, 374, 373, 372, 371, 370, 369, 368, 367, 366, 365, 364), (337, 335, 380, 381), (355, 353, 389, 390), (311, 309, 367, 368), (329, 327, 376, 377), (347, 345, 385, 386), (303, 301, 362, 364), (321, 319, 372, 373), (339, 337, 381, 382), (357, 355, 390, 391), (313, 311, 368, 369), (331, 329, 377, 378), (349, 347, 386, 387), (305, 303, 364, 365), (323, 321, 373, 374), (341, 339, 382, 383), (359, 357, 391, 392), (315, 313, 369, 370), (333, 331, 378, 379), (351, 349, 387, 388), (307, 305, 365, 366), (325, 323, 374, 375), (343, 341, 383, 384), (361, 359, 392, 393), (317, 315, 370, 371), (335, 333, 379, 380), (353, 351, 388, 389), (309, 307, 366, 367), (327, 325, 375, 376), (345, 343, 384, 385), (301, 299, 363, 362), (299, 361, 393, 363), (394, 395, 397, 396), (396, 397, 399, 398), (398, 399, 401, 400), (400, 401, 403, 402), (402, 403, 405, 404), (404, 405, 407, 406), (406, 407, 409, 408), (408, 409, 411, 410), (410, 411, 413, 412), (412, 413, 415, 414), (414, 415, 417, 416), (416, 417, 419, 418), (418, 419, 421, 420), (420, 421, 423, 422), (422, 423, 425, 424), (424, 425, 427, 426), (426, 427, 429, 428), (428, 429, 431, 430), (430, 431, 433, 432), (432, 433, 435, 434), (434, 435, 437, 436), (436, 437, 439, 438), (438, 439, 441, 440), (440, 441, 443, 442), (442, 443, 445, 444), (444, 445, 447, 446), (446, 447, 449, 448), (448, 449, 451, 450), (450, 451, 453, 452), (452, 453, 455, 454), (415, 413, 467, 468), (454, 455, 457, 456), (456, 457, 395, 394), (394, 396, 398, 400, 402, 404, 406, 408, 410, 412, 414, 416, 418, 420, 422, 424, 426, 428, 430, 432, 434, 436, 438, 440, 442, 444, 446, 448, 450, 452, 454, 456), (458, 459, 489, 488, 487, 486, 485, 484, 483, 482, 481, 480, 479, 478, 477, 476, 475, 474, 473, 472, 471, 470, 469, 468, 467, 466, 465, 464, 463, 462, 461, 460), (433, 431, 476, 477), (451, 449, 485, 486), (407, 405, 463, 464), (425, 423, 472, 473), (443, 441, 481, 482), (399, 397, 458, 460), (417, 415, 468, 469), (435, 433, 477, 478), (453, 451, 486, 487), (409, 407, 464, 465), (427, 425, 473, 474), (445, 443, 482, 483), (401, 399, 460, 461), (419, 417, 469, 470), (437, 435, 478, 479), (455, 453, 487, 488), (411, 409, 465, 466), (429, 427, 474, 475), (447, 445, 483, 484), (403, 401, 461, 462), (421, 419, 470, 471), (439, 437, 479, 480), (457, 455, 488, 489), (413, 411, 466, 467), (431, 429, 475, 476), (449, 447, 484, 485), (405, 403, 462, 463), (423, 421, 471, 472), (441, 439, 480, 481), (397, 395, 459, 458), (395, 457, 489, 459), (490, 492, 496, 494), (494, 496, 501, 500), (504, 499, 498, 503), (503, 498, 500, 501, 499, 504, 502, 505), (498, 499, 492, 490), (494, 500, 498, 490), (501, 496, 492, 499), (491, 495, 497, 493), (502, 497, 495, 505), (503, 491, 493, 504), (495, 491, 503, 505), (493, 497, 502, 504), (527, 528, 524, 509, 508), (508, 509, 513, 512), (512, 513, 519, 531, 532), (515, 511, 535, 536), (508, 512, 532, 533, 527), (513, 509, 524, 525, 519), (530, 529, 549, 550), (516, 526, 546, 545), (520, 530, 550, 547), (511, 515, 531, 519), (517, 511, 519, 525), (515, 518, 534, 531), (518, 517, 525, 534), (514, 507, 524, 528), (507, 521, 525, 524), (522, 514, 528, 534), (521, 522, 534, 525), (506, 523, 528, 527), (516, 506, 527, 533), (523, 526, 534, 528), (526, 516, 533, 534), (520, 510, 532, 531), (510, 529, 533, 532), (530, 520, 531, 534), (529, 530, 534, 533), (542, 541, 540, 539), (545, 546, 544, 543), (548, 547, 550, 549), (536, 535, 537, 538), (507, 514, 539, 540), (511, 517, 537, 535), (523, 506, 543, 544), (521, 507, 540, 541), (510, 520, 547, 548), (518, 515, 536, 538), (506, 516, 545, 543), (514, 522, 542, 539), (529, 510, 548, 549), (517, 518, 538, 537), (526, 523, 544, 546), (522, 521, 541, 542), (551, 552, 554, 553), (554, 560, 559, 553), (553, 559, 576, 575), (578, 576, 559, 562, 567, 569, 570, 568, 561, 560, 554, 558, 557, 586, 585, 584), (586, 557, 553, 575, 577, 578, 584, 583), (562, 561, 568, 567), (557, 558, 556, 555), (565, 552, 551, 564), (582, 581, 579, 551, 555, 590, 587, 588), (555, 556, 552, 565, 563, 571, 574, 573, 572, 566, 564, 580, 582, 588, 589, 590), (564, 551, 579, 580), (563, 566, 572, 571), (553, 557, 555, 551), (558, 554, 552, 556), (564, 559, 560, 565), (563, 561, 562, 566), (566, 562, 559, 564), (560, 561, 563, 565), (572, 567, 568, 571), (574, 570, 569, 573), (573, 569, 567, 572), (568, 570, 574, 571), (579, 575, 576, 580), (577, 581, 582, 578), (581, 577, 575, 579), (576, 578, 582, 580), (587, 583, 584, 588), (589, 585, 586, 590), (590, 586, 583, 587), (584, 585, 589, 588)])
me_cube_005.polygons.foreach_set('material_index', [0, 0, 0, 0, 0, 0, 0, 0, 0, 0, 0, 0, 0, 0, 0, 0, 1, 1, 1, 1, 1, 1, 2, 2, 2, 3, 4, 3, 3, 3, 3, 3, 3, 4, 4, 4, 4, 4, 3, 2, 2, 3, 3, 1, 3, 3, 3, 3, 0, 0, 0, 0, 3, 3, 3, 3, 3, 3, 3, 3, 3, 3, 3, 3, 3, 3, 3, 3, 3, 3, 1, 1, 1, 1, 1, 1, 1, 1, 1, 1, 1, 1, 1, 1, 1, 1, 1, 1, 1, 1, 1, 1, 3, 3, 3, 3, 3, 3, 3, 3, 3, 3, 3, 3, 3, 3, 3, 3, 3, 3, 3, 3, 3, 3, 3, 3, 3, 3, 3, 3, 3, 3, 3, 3, 3, 3, 3, 3, 3, 3, 3, 3, 3, 3, 3, 3, 3, 3, 3, 3, 3, 3, 3, 3, 3, 3, 3, 3, 3, 3, 3, 3, 3, 3, 3, 3, 3, 3, 3, 3, 3, 3, 3, 3, 3, 3, 3, 3, 3, 3, 3, 3, 3, 3, 3, 3, 3, 3, 3, 3, 3, 3, 3, 3, 3, 3, 3, 3, 3, 3, 3, 3, 3, 3, 3, 3, 3, 3, 3, 3, 3, 3, 3, 3, 3, 3, 3, 3, 3, 3, 3, 3, 3, 3, 3, 3, 3, 3, 3, 3, 3, 3, 3, 3, 3, 3, 3, 3, 3, 3, 3, 3, 3, 3, 3, 3, 3, 3, 3, 3, 3, 3, 3, 3, 3, 3, 3, 3, 3, 3, 3, 3, 3, 3, 3, 3, 3, 3, 3, 3, 3, 3, 3, 3, 3, 3, 3, 3, 3, 3, 3, 3, 3, 3, 3, 3, 3, 3, 3, 3, 3, 3, 3, 3, 3, 3, 3, 3, 3, 3, 3, 3, 3, 3, 3, 3, 3, 3, 3, 3, 3, 3, 3, 3, 3, 3, 3, 3, 3, 3, 3, 3, 3, 3, 3, 3, 3, 3, 3, 3, 3, 3, 3, 3, 3, 3, 3, 3, 3, 3, 3, 3, 3, 3, 3, 3, 3, 3, 3, 3, 3, 3, 3, 3, 3, 3, 3, 3, 3, 3, 3, 3, 3, 3, 3, 3, 5, 5, 5, 5, 5, 5, 5, 5, 5, 5, 5, 5, 4, 4, 4, 4, 4, 4, 4, 4, 4, 4, 4, 4, 4, 4, 4, 4, 4, 4, 4, 4, 4, 4, 4, 4, 4, 4, 4, 4, 4, 4, 4, 4, 4, 4, 4, 4, 4, 4, 4, 4, 4, 4, 4, 4, 4, 4, 4, 4, 4, 4, 4, 4, 4, 4, 4, 4, 4, 4, 4, 4, 4, 4, 4, 4, 4, 4, 4, 4, 4, 4, 4])
_uv = me_cube_005.uv_layers.new(name='UVMap')
_uv.uv.foreach_set('vector', [0.375, 1.0, 0.875, 0.75, 0.6019, 0.7269, 0.3981, 0.7269, 0.375, 0.25, 0.625, 0.25, 0.625, 0.5, 0.375, 0.5, 0.6019, 0.7269, 0.3981, 0.7269, 0.3981, 0.7269, 0.6019, 0.7269, 0.375, 0.75, 0.625, 0.75, 0.625, 1.0, 0.375, 1.0, 0.125, 0.5, 0.375, 0.5, 0.375, 0.75, 0.125, 0.75, 0.625, 0.5, 0.875, 0.5, 0.875, 0.75, 0.625, 0.75, 0.6019, 0.5231, 0.3981, 0.5231, 0.375, 0.5, 0.625, 0.5, 0.3981, 0.5231, 0.3981, 0.7269, 0.375, 0.75, 0.375, 0.5, 0.6019, 0.7269, 0.6019, 0.5231, 0.625, 0.5, 0.625, 0.75, 0.3981, 0.7269, 0.6019, 0.7269, 0.625, 0.75, 0.375, 0.75, 0.875, 0.75, 0.875, 0.5, 0.6019, 0.5231, 0.6019, 0.7269, 0.3981, 0.7269, 0.3981, 0.5231, 0.3981, 0.5231, 0.3981, 0.7269, 0.6019, 0.5231, 0.6019, 0.7269, 0.6019, 0.7269, 0.6019, 0.5231, 0.3981, 0.5231, 0.6019, 0.5231, 0.6019, 0.5231, 0.3981, 0.5231, 0.125, 0.5, 0.375, 1.0, 0.3981, 0.7269, 0.3981, 0.5231, 0.125, 0.5, 0.3981, 0.5231, 0.6019, 0.5231, 0.875, 0.5, 0.375, 0.0, 0.625, 0.0, 0.625, 0.25, 0.375, 0.25, 0.375, 0.25, 0.625, 0.25, 0.625, 0.5, 0.375, 0.5, 0.375, 0.5, 0.625, 0.5, 0.625, 0.75, 0.375, 0.75, 0.375, 0.75, 0.625, 0.75, 0.625, 1.0, 0.375, 1.0, 0.125, 0.5, 0.375, 0.5, 0.375, 0.75, 0.125, 0.75, 0.625, 0.5, 0.875, 0.5, 0.875, 0.75, 0.625, 0.75, 0.4659, 0.01656, 0.54, 0.01656, 0.625, 0.007882, 0.375, 0.007882, 0.625, 0.007882, 0.54, 0.01656, 0.5893, 0.1818, 0.4927, 0.1818, 0.4659, 0.01656, 0.375, 0.007882, 0.375, 0.25, 0.625, 0.25, 0.375, 0.25, 0.375, 0.5, 0.625, 0.5, 0.625, 0.25, 0.375, 0.7421, 0.375, 0.75, 0.625, 0.75, 0.625, 0.7421, 0.3918, 0.7668, 0.3918, 0.7668, 0.6082, 0.7668, 0.6082, 0.7668, 0.125, 0.7421, 0.125, 0.75, 0.375, 0.75, 0.375, 0.7421, 0.625, 0.25, 0.625, 0.25, 0.625, 0.007882, 0.625, 0.007882, 0.3918, 0.9832, 0.375, 1.0, 0.625, 1.0, 0.6082, 0.9832, 0.6082, 0.7668, 0.625, 0.75, 0.375, 0.75, 0.3918, 0.7668, 0.3918, 0.7668, 0.375, 0.75, 0.375, 1.0, 0.3918, 0.9832, 0.6082, 0.9832, 0.625, 1.0, 0.625, 0.75, 0.6082, 0.7668, 0.3918, 0.7668, 0.3918, 0.9832, 0.6082, 0.9832, 0.6082, 0.7668, 0.3918, 0.9832, 0.3918, 0.9832, 0.3918, 0.7668, 0.3918, 0.7668, 0.466, 0.9832, 0.4903, 0.9832, 0.5901, 0.9832, 0.5398, 0.9832, 0.6082, 0.9832, 0.6082, 0.9832, 0.3918, 0.9832, 0.3918, 0.9832, 0.6082, 0.9832, 0.5398, 0.9832, 0.466, 0.9832, 0.3918, 0.9832, 0.6082, 0.7668, 0.6082, 0.7668, 0.6082, 0.9832, 0.6082, 0.9832, 0.625, 0.75, 0.625, 0.75, 0.625, 0.7421, 0.625, 0.7421, 0.125, 0.5, 0.125, 0.7421, 0.375, 0.7421, 0.375, 0.5, 0.375, 0.5, 0.375, 0.7421, 0.625, 0.7421, 0.625, 0.5, 0.375, 0.0, 0.375, 0.007882, 0.625, 0.007882, 0.625, 0.0, 0.625, 0.7421, 0.625, 0.75, 0.875, 0.75, 0.875, 0.7421, 0.625, 0.5, 0.625, 0.7421, 0.875, 0.7421, 0.875, 0.5, 0.625, 1.0, 0.625, 1.0, 0.625, 0.75, 0.625, 0.75, 0.625, 0.7421, 0.625, 0.7421, 0.625, 0.5, 0.625, 0.5, 0.625, 0.007882, 0.625, 0.007882, 0.625, 0.0, 0.625, 0.0, 0.625, 0.5, 0.625, 0.5, 0.625, 0.25, 0.625, 0.25, 0.625, 0.395, 0.625, 0.3092, 0.375, 0.3092, 0.375, 0.395, 0.375, 0.9408, 0.625, 0.9408, 0.625, 0.855, 0.375, 0.855, 0.1842, 0.5, 0.1842, 0.75, 0.27, 0.75, 0.27, 0.5, 0.73, 0.75, 0.8158, 0.75, 0.8158, 0.5, 0.73, 0.5, 0.375, 0.0, 0.625, 0.0, 0.5718, 0.01658, 0.4237, 0.01658, 0.625, 0.0, 0.625, 0.25, 0.375, 0.25, 0.375, 0.0, 0.4237, 0.01658, 0.4237, 0.1012, 0.4237, 0.146, 0.4237, 0.2306, 0.5718, 0.2306, 0.5718, 0.146, 0.5718, 0.1012, 0.5718, 0.01658, 0.4237, 0.146, 0.4237, 0.1012, 0.5718, 0.1012, 0.5718, 0.146, 0.375, 0.25, 0.625, 0.25, 0.625, 0.5, 0.375, 0.5, 0.5718, 0.7334, 0.625, 0.75, 0.375, 0.75, 0.4237, 0.7334, 0.4237, 0.6488, 0.4237, 0.7334, 0.375, 0.75, 0.375, 0.5, 0.625, 0.5, 0.625, 0.75, 0.5718, 0.7334, 0.5718, 0.6488, 0.5718, 0.604, 0.5718, 0.5194, 0.4237, 0.5194, 0.4237, 0.604, 0.5718, 0.6488, 0.4237, 0.6488, 0.4237, 0.604, 0.5718, 0.604, 0.375, 0.75, 0.625, 0.75, 0.625, 1.0, 0.375, 1.0, 0.125, 0.5, 0.375, 0.5, 0.375, 0.75, 0.125, 0.75, 0.625, 0.5, 0.875, 0.5, 0.875, 0.75, 0.625, 0.75, 0.625, 0.3424, 0.375, 0.3424, 0.375, 0.3142, 0.625, 0.3142, 0.375, 0.9358, 0.375, 0.9076, 0.625, 0.9076, 0.625, 0.9358, 0.2174, 0.5, 0.2174, 0.75, 0.1892, 0.75, 0.1892, 0.5, 0.7826, 0.75, 0.7826, 0.5, 0.8108, 0.5, 0.8108, 0.75, 0.625, 0.3424, 0.375, 0.3424, 0.375, 0.3142, 0.625, 0.3142, 0.375, 0.9358, 0.375, 0.9076, 0.625, 0.9076, 0.625, 0.9358, 0.2174, 0.5, 0.2174, 0.75, 0.1892, 0.75, 0.1892, 0.5, 0.7826, 0.5, 0.8108, 0.5, 0.8108, 0.75, 0.7826, 0.75, 0.375, 0.0, 0.625, 0.0, 0.625, 0.25, 0.375, 0.25, 0.875, 0.5, 0.625, 0.5, 0.625, 0.5, 0.875, 0.5, 0.375, 0.5, 0.625, 0.5, 0.625, 0.75, 0.375, 0.75, 0.625, 0.75, 0.875, 0.75, 0.875, 0.75, 0.625, 0.75, 0.125, 0.5, 0.375, 0.5, 0.375, 0.75, 0.125, 0.75, 0.625, 0.5, 0.875, 0.5, 0.875, 0.75, 0.625, 0.75, 0.375, 0.5, 0.125, 0.5, 0.125, 0.5, 0.375, 0.5, 0.375, 0.25, 0.625, 0.25, 0.625, 0.25, 0.375, 0.25, 0.625, 0.5, 0.375, 0.5, 0.375, 0.5, 0.625, 0.5, 0.375, 0.5, 0.125, 0.5, 0.125, 0.5, 0.375, 0.5, 0.375, 0.25, 0.625, 0.25, 0.625, 0.5, 0.375, 0.5, 0.875, 0.5, 0.625, 0.5, 0.625, 0.5, 0.875, 0.5, 0.375, 0.25, 0.625, 0.25, 0.625, 0.25, 0.375, 0.25, 0.625, 0.5, 0.375, 0.5, 0.375, 0.5, 0.625, 0.5, 0.625, 0.75, 0.875, 0.75, 0.875, 0.75, 0.625, 0.75, 0.375, 0.75, 0.625, 0.75, 0.625, 0.75, 0.375, 0.75, 0.625, 0.0, 0.375, 0.0, 0.375, 0.0, 0.625, 0.0, 0.125, 0.75, 0.375, 0.75, 0.375, 0.75, 0.125, 0.75, 0.375, 0.75, 0.625, 0.75, 0.625, 1.0, 0.375, 1.0, 0.375, 0.75, 0.625, 0.75, 0.625, 0.75, 0.375, 0.75, 0.125, 0.75, 0.375, 0.75, 0.375, 0.75, 0.125, 0.75, 0.625, 0.0, 0.375, 0.0, 0.375, 0.0, 0.625, 0.0, 1.0, 0.5, 1.0, 1.0, 0.9688, 1.0, 0.9688, 0.5, 0.9688, 0.5, 0.9688, 1.0, 0.9375, 1.0, 0.9375, 0.5, 0.9375, 0.5, 0.9375, 1.0, 0.9062, 1.0, 0.9062, 0.5, 0.9062, 0.5, 0.9062, 1.0, 0.875, 1.0, 0.875, 0.5, 0.875, 0.5, 0.875, 1.0, 0.8438, 1.0, 0.8438, 0.5, 0.8438, 0.5, 0.8438, 1.0, 0.8125, 1.0, 0.8125, 0.5, 0.8125, 0.5, 0.8125, 1.0, 0.7812, 1.0, 0.7812, 0.5, 0.7812, 0.5, 0.7812, 1.0, 0.75, 1.0, 0.75, 0.5, 0.75, 0.5, 0.75, 1.0, 0.7188, 1.0, 0.7188, 0.5, 0.7188, 0.5, 0.7188, 1.0, 0.6875, 1.0, 0.6875, 0.5, 0.6875, 0.5, 0.6875, 1.0, 0.6562, 1.0, 0.6562, 0.5, 0.6562, 0.5, 0.6562, 1.0, 0.625, 1.0, 0.625, 0.5, 0.625, 0.5, 0.625, 1.0, 0.5938, 1.0, 0.5938, 0.5, 0.5938, 0.5, 0.5938, 1.0, 0.5625, 1.0, 0.5625, 0.5, 0.5625, 0.5, 0.5625, 1.0, 0.5312, 1.0, 0.5312, 0.5, 0.5312, 0.5, 0.5312, 1.0, 0.5, 1.0, 0.5, 0.5, 0.5, 0.5, 0.5, 1.0, 0.4688, 1.0, 0.4688, 0.5, 0.4688, 0.5, 0.4688, 1.0, 0.4375, 1.0, 0.4375, 0.5, 0.4375, 0.5, 0.4375, 1.0, 0.4062, 1.0, 0.4062, 0.5, 0.4062, 0.5, 0.4062, 1.0, 0.375, 1.0, 0.375, 0.5, 0.375, 0.5, 0.375, 1.0, 0.3438, 1.0, 0.3438, 0.5, 0.3438, 0.5, 0.3438, 1.0, 0.3125, 1.0, 0.3125, 0.5, 0.3125, 0.5, 0.3125, 1.0, 0.2812, 1.0, 0.2812, 0.5, 0.2812, 0.5, 0.2812, 1.0, 0.25, 1.0, 0.25, 0.5, 0.25, 0.5, 0.25, 1.0, 0.2188, 1.0, 0.2188, 0.5, 0.2188, 0.5, 0.2188, 1.0, 0.1875, 1.0, 0.1875, 0.5, 0.1875, 0.5, 0.1875, 1.0, 0.1562, 1.0, 0.1562, 0.5, 0.1562, 0.5, 0.1562, 1.0, 0.125, 1.0, 0.125, 0.5, 0.125, 0.5, 0.125, 1.0, 0.09375, 1.0, 0.09375, 0.5, 0.09375, 0.5, 0.09375, 1.0, 0.0625, 1.0, 0.0625, 0.5, 0.6875, 1.0, 0.7188, 1.0, 0.7188, 1.0, 0.6875, 1.0, 0.0625, 0.5, 0.0625, 1.0, 0.03125, 1.0, 0.03125, 0.5, 0.03125, 0.5, 0.03125, 1.0, 0.0, 1.0, 0.0, 0.5, 0.75, 0.49, 0.7968, 0.4854, 0.8418, 0.4717, 0.8833, 0.4496, 0.9197, 0.4197, 0.9496, 0.3833, 0.9717, 0.3418, 0.9854, 0.2968, 0.99, 0.25, 0.9854, 0.2032, 0.9717, 0.1582, 0.9496, 0.1167, 0.9197, 0.08029, 0.8833, 0.05045, 0.8418, 0.02827, 0.7968, 0.01461, 0.75, 0.01, 0.7032, 0.01461, 0.6582, 0.02827, 0.6167, 0.05045, 0.5803, 0.08029, 0.5504, 0.1167, 0.5283, 0.1582, 0.5146, 0.2032, 0.51, 0.25, 0.5146, 0.2968, 0.5283, 0.3418, 0.5504, 0.3833, 0.5803, 0.4197, 0.6167, 0.4496, 0.6582, 0.4717, 0.7032, 0.4854, 0.2968, 0.4854, 0.25, 0.49, 0.2032, 0.4854, 0.1582, 0.4717, 0.1167, 0.4496, 0.08029, 0.4197, 0.05045, 0.3833, 0.02827, 0.3418, 0.01461, 0.2968, 0.01, 0.25, 0.01461, 0.2032, 0.02827, 0.1582, 0.05045, 0.1167, 0.08029, 0.08029, 0.1167, 0.05045, 0.1582, 0.02827, 0.2032, 0.01461, 0.25, 0.01, 0.2968, 0.01461, 0.3418, 0.02827, 0.3833, 0.05045, 0.4197, 0.08029, 0.4496, 0.1167, 0.4717, 0.1582, 0.4854, 0.2032, 0.49, 0.25, 0.4854, 0.2968, 0.4717, 0.3418, 0.4496, 0.3833, 0.4197, 0.4197, 0.3833, 0.4496, 0.3418, 0.4717, 0.4062, 1.0, 0.4375, 1.0, 0.4375, 1.0, 0.4062, 1.0, 0.125, 1.0, 0.1562, 1.0, 0.1562, 1.0, 0.125, 1.0, 0.8125, 1.0, 0.8438, 1.0, 0.8438, 1.0, 0.8125, 1.0, 0.5312, 1.0, 0.5625, 1.0, 0.5625, 1.0, 0.5312, 1.0, 0.25, 1.0, 0.2812, 1.0, 0.2812, 1.0, 0.25, 1.0, 0.9375, 1.0, 0.9688, 1.0, 0.9688, 1.0, 0.9375, 1.0, 0.6562, 1.0, 0.6875, 1.0, 0.6875, 1.0, 0.6562, 1.0, 0.375, 1.0, 0.4062, 1.0, 0.4062, 1.0, 0.375, 1.0, 0.09375, 1.0, 0.125, 1.0, 0.125, 1.0, 0.09375, 1.0, 0.7812, 1.0, 0.8125, 1.0, 0.8125, 1.0, 0.7812, 1.0, 0.5, 1.0, 0.5312, 1.0, 0.5312, 1.0, 0.5, 1.0, 0.2188, 1.0, 0.25, 1.0, 0.25, 1.0, 0.2188, 1.0, 0.9062, 1.0, 0.9375, 1.0, 0.9375, 1.0, 0.9062, 1.0, 0.625, 1.0, 0.6562, 1.0, 0.6562, 1.0, 0.625, 1.0, 0.3438, 1.0, 0.375, 1.0, 0.375, 1.0, 0.3438, 1.0, 0.0625, 1.0, 0.09375, 1.0, 0.09375, 1.0, 0.0625, 1.0, 0.75, 1.0, 0.7812, 1.0, 0.7812, 1.0, 0.75, 1.0, 0.4688, 1.0, 0.5, 1.0, 0.5, 1.0, 0.4688, 1.0, 0.1875, 1.0, 0.2188, 1.0, 0.2188, 1.0, 0.1875, 1.0, 0.875, 1.0, 0.9062, 1.0, 0.9062, 1.0, 0.875, 1.0, 0.5938, 1.0, 0.625, 1.0, 0.625, 1.0, 0.5938, 1.0, 0.3125, 1.0, 0.3438, 1.0, 0.3438, 1.0, 0.3125, 1.0, 0.03125, 1.0, 0.0625, 1.0, 0.0625, 1.0, 0.03125, 1.0, 0.7188, 1.0, 0.75, 1.0, 0.75, 1.0, 0.7188, 1.0, 0.4375, 1.0, 0.4688, 1.0, 0.4688, 1.0, 0.4375, 1.0, 0.1562, 1.0, 0.1875, 1.0, 0.1875, 1.0, 0.1562, 1.0, 0.8438, 1.0, 0.875, 1.0, 0.875, 1.0, 0.8438, 1.0, 0.5625, 1.0, 0.5938, 1.0, 0.5938, 1.0, 0.5625, 1.0, 0.2812, 1.0, 0.3125, 1.0, 0.3125, 1.0, 0.2812, 1.0, 0.9688, 1.0, 1.0, 1.0, 1.0, 1.0, 0.9688, 1.0, 0.0, 1.0, 0.03125, 1.0, 0.03125, 1.0, 0.0, 1.0, 1.0, 0.5, 1.0, 1.0, 0.9688, 1.0, 0.9688, 0.5, 0.9688, 0.5, 0.9688, 1.0, 0.9375, 1.0, 0.9375, 0.5, 0.9375, 0.5, 0.9375, 1.0, 0.9062, 1.0, 0.9062, 0.5, 0.9062, 0.5, 0.9062, 1.0, 0.875, 1.0, 0.875, 0.5, 0.875, 0.5, 0.875, 1.0, 0.8438, 1.0, 0.8438, 0.5, 0.8438, 0.5, 0.8438, 1.0, 0.8125, 1.0, 0.8125, 0.5, 0.8125, 0.5, 0.8125, 1.0, 0.7812, 1.0, 0.7812, 0.5, 0.7812, 0.5, 0.7812, 1.0, 0.75, 1.0, 0.75, 0.5, 0.75, 0.5, 0.75, 1.0, 0.7188, 1.0, 0.7188, 0.5, 0.7188, 0.5, 0.7188, 1.0, 0.6875, 1.0, 0.6875, 0.5, 0.6875, 0.5, 0.6875, 1.0, 0.6562, 1.0, 0.6562, 0.5, 0.6562, 0.5, 0.6562, 1.0, 0.625, 1.0, 0.625, 0.5, 0.625, 0.5, 0.625, 1.0, 0.5938, 1.0, 0.5938, 0.5, 0.5938, 0.5, 0.5938, 1.0, 0.5625, 1.0, 0.5625, 0.5, 0.5625, 0.5, 0.5625, 1.0, 0.5312, 1.0, 0.5312, 0.5, 0.5312, 0.5, 0.5312, 1.0, 0.5, 1.0, 0.5, 0.5, 0.5, 0.5, 0.5, 1.0, 0.4688, 1.0, 0.4688, 0.5, 0.4688, 0.5, 0.4688, 1.0, 0.4375, 1.0, 0.4375, 0.5, 0.4375, 0.5, 0.4375, 1.0, 0.4062, 1.0, 0.4062, 0.5, 0.4062, 0.5, 0.4062, 1.0, 0.375, 1.0, 0.375, 0.5, 0.375, 0.5, 0.375, 1.0, 0.3438, 1.0, 0.3438, 0.5, 0.3438, 0.5, 0.3438, 1.0, 0.3125, 1.0, 0.3125, 0.5, 0.3125, 0.5, 0.3125, 1.0, 0.2812, 1.0, 0.2812, 0.5, 0.2812, 0.5, 0.2812, 1.0, 0.25, 1.0, 0.25, 0.5, 0.25, 0.5, 0.25, 1.0, 0.2188, 1.0, 0.2188, 0.5, 0.2188, 0.5, 0.2188, 1.0, 0.1875, 1.0, 0.1875, 0.5, 0.1875, 0.5, 0.1875, 1.0, 0.1562, 1.0, 0.1562, 0.5, 0.1562, 0.5, 0.1562, 1.0, 0.125, 1.0, 0.125, 0.5, 0.125, 0.5, 0.125, 1.0, 0.09375, 1.0, 0.09375, 0.5, 0.09375, 0.5, 0.09375, 1.0, 0.0625, 1.0, 0.0625, 0.5, 0.6875, 1.0, 0.7188, 1.0, 0.7188, 1.0, 0.6875, 1.0, 0.0625, 0.5, 0.0625, 1.0, 0.03125, 1.0, 0.03125, 0.5, 0.03125, 0.5, 0.03125, 1.0, 0.0, 1.0, 0.0, 0.5, 0.75, 0.49, 0.7968, 0.4854, 0.8418, 0.4717, 0.8833, 0.4496, 0.9197, 0.4197, 0.9496, 0.3833, 0.9717, 0.3418, 0.9854, 0.2968, 0.99, 0.25, 0.9854, 0.2032, 0.9717, 0.1582, 0.9496, 0.1167, 0.9197, 0.08029, 0.8833, 0.05045, 0.8418, 0.02827, 0.7968, 0.01461, 0.75, 0.01, 0.7032, 0.01461, 0.6582, 0.02827, 0.6167, 0.05045, 0.5803, 0.08029, 0.5504, 0.1167, 0.5283, 0.1582, 0.5146, 0.2032, 0.51, 0.25, 0.5146, 0.2968, 0.5283, 0.3418, 0.5504, 0.3833, 0.5803, 0.4197, 0.6167, 0.4496, 0.6582, 0.4717, 0.7032, 0.4854, 0.2968, 0.4854, 0.25, 0.49, 0.2032, 0.4854, 0.1582, 0.4717, 0.1167, 0.4496, 0.08029, 0.4197, 0.05045, 0.3833, 0.02827, 0.3418, 0.01461, 0.2968, 0.01, 0.25, 0.01461, 0.2032, 0.02827, 0.1582, 0.05045, 0.1167, 0.08029, 0.08029, 0.1167, 0.05045, 0.1582, 0.02827, 0.2032, 0.01461, 0.25, 0.01, 0.2968, 0.01461, 0.3418, 0.02827, 0.3833, 0.05045, 0.4197, 0.08029, 0.4496, 0.1167, 0.4717, 0.1582, 0.4854, 0.2032, 0.49, 0.25, 0.4854, 0.2968, 0.4717, 0.3418, 0.4496, 0.3833, 0.4197, 0.4197, 0.3833, 0.4496, 0.3418, 0.4717, 0.4062, 1.0, 0.4375, 1.0, 0.4375, 1.0, 0.4062, 1.0, 0.125, 1.0, 0.1562, 1.0, 0.1562, 1.0, 0.125, 1.0, 0.8125, 1.0, 0.8438, 1.0, 0.8438, 1.0, 0.8125, 1.0, 0.5312, 1.0, 0.5625, 1.0, 0.5625, 1.0, 0.5312, 1.0, 0.25, 1.0, 0.2812, 1.0, 0.2812, 1.0, 0.25, 1.0, 0.9375, 1.0, 0.9688, 1.0, 0.9688, 1.0, 0.9375, 1.0, 0.6562, 1.0, 0.6875, 1.0, 0.6875, 1.0, 0.6562, 1.0, 0.375, 1.0, 0.4062, 1.0, 0.4062, 1.0, 0.375, 1.0, 0.09375, 1.0, 0.125, 1.0, 0.125, 1.0, 0.09375, 1.0, 0.7812, 1.0, 0.8125, 1.0, 0.8125, 1.0, 0.7812, 1.0, 0.5, 1.0, 0.5312, 1.0, 0.5312, 1.0, 0.5, 1.0, 0.2188, 1.0, 0.25, 1.0, 0.25, 1.0, 0.2188, 1.0, 0.9062, 1.0, 0.9375, 1.0, 0.9375, 1.0, 0.9062, 1.0, 0.625, 1.0, 0.6562, 1.0, 0.6562, 1.0, 0.625, 1.0, 0.3438, 1.0, 0.375, 1.0, 0.375, 1.0, 0.3438, 1.0, 0.0625, 1.0, 0.09375, 1.0, 0.09375, 1.0, 0.0625, 1.0, 0.75, 1.0, 0.7812, 1.0, 0.7812, 1.0, 0.75, 1.0, 0.4688, 1.0, 0.5, 1.0, 0.5, 1.0, 0.4688, 1.0, 0.1875, 1.0, 0.2188, 1.0, 0.2188, 1.0, 0.1875, 1.0, 0.875, 1.0, 0.9062, 1.0, 0.9062, 1.0, 0.875, 1.0, 0.5938, 1.0, 0.625, 1.0, 0.625, 1.0, 0.5938, 1.0, 0.3125, 1.0, 0.3438, 1.0, 0.3438, 1.0, 0.3125, 1.0, 0.03125, 1.0, 0.0625, 1.0, 0.0625, 1.0, 0.03125, 1.0, 0.7188, 1.0, 0.75, 1.0, 0.75, 1.0, 0.7188, 1.0, 0.4375, 1.0, 0.4688, 1.0, 0.4688, 1.0, 0.4375, 1.0, 0.1562, 1.0, 0.1875, 1.0, 0.1875, 1.0, 0.1562, 1.0, 0.8438, 1.0, 0.875, 1.0, 0.875, 1.0, 0.8438, 1.0, 0.5625, 1.0, 0.5938, 1.0, 0.5938, 1.0, 0.5625, 1.0, 0.2812, 1.0, 0.3125, 1.0, 0.3125, 1.0, 0.2812, 1.0, 0.9688, 1.0, 1.0, 1.0, 1.0, 1.0, 0.9688, 1.0, 0.0, 1.0, 0.03125, 1.0, 0.03125, 1.0, 0.0, 1.0, 1.0, 0.5, 1.0, 1.0, 0.9688, 1.0, 0.9688, 0.5, 0.9688, 0.5, 0.9688, 1.0, 0.9375, 1.0, 0.9375, 0.5, 0.9375, 0.5, 0.9375, 1.0, 0.9062, 1.0, 0.9062, 0.5, 0.9062, 0.5, 0.9062, 1.0, 0.875, 1.0, 0.875, 0.5, 0.875, 0.5, 0.875, 1.0, 0.8438, 1.0, 0.8438, 0.5, 0.8438, 0.5, 0.8438, 1.0, 0.8125, 1.0, 0.8125, 0.5, 0.8125, 0.5, 0.8125, 1.0, 0.7812, 1.0, 0.7812, 0.5, 0.7812, 0.5, 0.7812, 1.0, 0.75, 1.0, 0.75, 0.5, 0.75, 0.5, 0.75, 1.0, 0.7188, 1.0, 0.7188, 0.5, 0.7188, 0.5, 0.7188, 1.0, 0.6875, 1.0, 0.6875, 0.5, 0.6875, 0.5, 0.6875, 1.0, 0.6562, 1.0, 0.6562, 0.5, 0.6562, 0.5, 0.6562, 1.0, 0.625, 1.0, 0.625, 0.5, 0.625, 0.5, 0.625, 1.0, 0.5938, 1.0, 0.5938, 0.5, 0.5938, 0.5, 0.5938, 1.0, 0.5625, 1.0, 0.5625, 0.5, 0.5625, 0.5, 0.5625, 1.0, 0.5312, 1.0, 0.5312, 0.5, 0.5312, 0.5, 0.5312, 1.0, 0.5, 1.0, 0.5, 0.5, 0.5, 0.5, 0.5, 1.0, 0.4688, 1.0, 0.4688, 0.5, 0.4688, 0.5, 0.4688, 1.0, 0.4375, 1.0, 0.4375, 0.5, 0.4375, 0.5, 0.4375, 1.0, 0.4062, 1.0, 0.4062, 0.5, 0.4062, 0.5, 0.4062, 1.0, 0.375, 1.0, 0.375, 0.5, 0.375, 0.5, 0.375, 1.0, 0.3438, 1.0, 0.3438, 0.5, 0.3438, 0.5, 0.3438, 1.0, 0.3125, 1.0, 0.3125, 0.5, 0.3125, 0.5, 0.3125, 1.0, 0.2812, 1.0, 0.2812, 0.5, 0.2812, 0.5, 0.2812, 1.0, 0.25, 1.0, 0.25, 0.5, 0.25, 0.5, 0.25, 1.0, 0.2188, 1.0, 0.2188, 0.5, 0.2188, 0.5, 0.2188, 1.0, 0.1875, 1.0, 0.1875, 0.5, 0.1875, 0.5, 0.1875, 1.0, 0.1562, 1.0, 0.1562, 0.5, 0.1562, 0.5, 0.1562, 1.0, 0.125, 1.0, 0.125, 0.5, 0.125, 0.5, 0.125, 1.0, 0.09375, 1.0, 0.09375, 0.5, 0.09375, 0.5, 0.09375, 1.0, 0.0625, 1.0, 0.0625, 0.5, 0.6875, 1.0, 0.7188, 1.0, 0.7188, 1.0, 0.6875, 1.0, 0.0625, 0.5, 0.0625, 1.0, 0.03125, 1.0, 0.03125, 0.5, 0.03125, 0.5, 0.03125, 1.0, 0.0, 1.0, 0.0, 0.5, 0.75, 0.49, 0.7968, 0.4854, 0.8418, 0.4717, 0.8833, 0.4496, 0.9197, 0.4197, 0.9496, 0.3833, 0.9717, 0.3418, 0.9854, 0.2968, 0.99, 0.25, 0.9854, 0.2032, 0.9717, 0.1582, 0.9496, 0.1167, 0.9197, 0.08029, 0.8833, 0.05045, 0.8418, 0.02827, 0.7968, 0.01461, 0.75, 0.01, 0.7032, 0.01461, 0.6582, 0.02827, 0.6167, 0.05045, 0.5803, 0.08029, 0.5504, 0.1167, 0.5283, 0.1582, 0.5146, 0.2032, 0.51, 0.25, 0.5146, 0.2968, 0.5283, 0.3418, 0.5504, 0.3833, 0.5803, 0.4197, 0.6167, 0.4496, 0.6582, 0.4717, 0.7032, 0.4854, 0.2968, 0.4854, 0.25, 0.49, 0.2032, 0.4854, 0.1582, 0.4717, 0.1167, 0.4496, 0.08029, 0.4197, 0.05045, 0.3833, 0.02827, 0.3418, 0.01461, 0.2968, 0.01, 0.25, 0.01461, 0.2032, 0.02827, 0.1582, 0.05045, 0.1167, 0.08029, 0.08029, 0.1167, 0.05045, 0.1582, 0.02827, 0.2032, 0.01461, 0.25, 0.01, 0.2968, 0.01461, 0.3418, 0.02827, 0.3833, 0.05045, 0.4197, 0.08029, 0.4496, 0.1167, 0.4717, 0.1582, 0.4854, 0.2032, 0.49, 0.25, 0.4854, 0.2968, 0.4717, 0.3418, 0.4496, 0.3833, 0.4197, 0.4197, 0.3833, 0.4496, 0.3418, 0.4717, 0.4062, 1.0, 0.4375, 1.0, 0.4375, 1.0, 0.4062, 1.0, 0.125, 1.0, 0.1562, 1.0, 0.1562, 1.0, 0.125, 1.0, 0.8125, 1.0, 0.8438, 1.0, 0.8438, 1.0, 0.8125, 1.0, 0.5312, 1.0, 0.5625, 1.0, 0.5625, 1.0, 0.5312, 1.0, 0.25, 1.0, 0.2812, 1.0, 0.2812, 1.0, 0.25, 1.0, 0.9375, 1.0, 0.9688, 1.0, 0.9688, 1.0, 0.9375, 1.0, 0.6562, 1.0, 0.6875, 1.0, 0.6875, 1.0, 0.6562, 1.0, 0.375, 1.0, 0.4062, 1.0, 0.4062, 1.0, 0.375, 1.0, 0.09375, 1.0, 0.125, 1.0, 0.125, 1.0, 0.09375, 1.0, 0.7812, 1.0, 0.8125, 1.0, 0.8125, 1.0, 0.7812, 1.0, 0.5, 1.0, 0.5312, 1.0, 0.5312, 1.0, 0.5, 1.0, 0.2188, 1.0, 0.25, 1.0, 0.25, 1.0, 0.2188, 1.0, 0.9062, 1.0, 0.9375, 1.0, 0.9375, 1.0, 0.9062, 1.0, 0.625, 1.0, 0.6562, 1.0, 0.6562, 1.0, 0.625, 1.0, 0.3438, 1.0, 0.375, 1.0, 0.375, 1.0, 0.3438, 1.0, 0.0625, 1.0, 0.09375, 1.0, 0.09375, 1.0, 0.0625, 1.0, 0.75, 1.0, 0.7812, 1.0, 0.7812, 1.0, 0.75, 1.0, 0.4688, 1.0, 0.5, 1.0, 0.5, 1.0, 0.4688, 1.0, 0.1875, 1.0, 0.2188, 1.0, 0.2188, 1.0, 0.1875, 1.0, 0.875, 1.0, 0.9062, 1.0, 0.9062, 1.0, 0.875, 1.0, 0.5938, 1.0, 0.625, 1.0, 0.625, 1.0, 0.5938, 1.0, 0.3125, 1.0, 0.3438, 1.0, 0.3438, 1.0, 0.3125, 1.0, 0.03125, 1.0, 0.0625, 1.0, 0.0625, 1.0, 0.03125, 1.0, 0.7188, 1.0, 0.75, 1.0, 0.75, 1.0, 0.7188, 1.0, 0.4375, 1.0, 0.4688, 1.0, 0.4688, 1.0, 0.4375, 1.0, 0.1562, 1.0, 0.1875, 1.0, 0.1875, 1.0, 0.1562, 1.0, 0.8438, 1.0, 0.875, 1.0, 0.875, 1.0, 0.8438, 1.0, 0.5625, 1.0, 0.5938, 1.0, 0.5938, 1.0, 0.5625, 1.0, 0.2812, 1.0, 0.3125, 1.0, 0.3125, 1.0, 0.2812, 1.0, 0.9688, 1.0, 1.0, 1.0, 1.0, 1.0, 0.9688, 1.0, 0.0, 1.0, 0.03125, 1.0, 0.03125, 1.0, 0.0, 1.0, 1.0, 0.5, 1.0, 1.0, 0.9688, 1.0, 0.9688, 0.5, 0.9688, 0.5, 0.9688, 1.0, 0.9375, 1.0, 0.9375, 0.5, 0.9375, 0.5, 0.9375, 1.0, 0.9062, 1.0, 0.9062, 0.5, 0.9062, 0.5, 0.9062, 1.0, 0.875, 1.0, 0.875, 0.5, 0.875, 0.5, 0.875, 1.0, 0.8438, 1.0, 0.8438, 0.5, 0.8438, 0.5, 0.8438, 1.0, 0.8125, 1.0, 0.8125, 0.5, 0.8125, 0.5, 0.8125, 1.0, 0.7812, 1.0, 0.7812, 0.5, 0.7812, 0.5, 0.7812, 1.0, 0.75, 1.0, 0.75, 0.5, 0.75, 0.5, 0.75, 1.0, 0.7188, 1.0, 0.7188, 0.5, 0.7188, 0.5, 0.7188, 1.0, 0.6875, 1.0, 0.6875, 0.5, 0.6875, 0.5, 0.6875, 1.0, 0.6562, 1.0, 0.6562, 0.5, 0.6562, 0.5, 0.6562, 1.0, 0.625, 1.0, 0.625, 0.5, 0.625, 0.5, 0.625, 1.0, 0.5938, 1.0, 0.5938, 0.5, 0.5938, 0.5, 0.5938, 1.0, 0.5625, 1.0, 0.5625, 0.5, 0.5625, 0.5, 0.5625, 1.0, 0.5312, 1.0, 0.5312, 0.5, 0.5312, 0.5, 0.5312, 1.0, 0.5, 1.0, 0.5, 0.5, 0.5, 0.5, 0.5, 1.0, 0.4688, 1.0, 0.4688, 0.5, 0.4688, 0.5, 0.4688, 1.0, 0.4375, 1.0, 0.4375, 0.5, 0.4375, 0.5, 0.4375, 1.0, 0.4062, 1.0, 0.4062, 0.5, 0.4062, 0.5, 0.4062, 1.0, 0.375, 1.0, 0.375, 0.5, 0.375, 0.5, 0.375, 1.0, 0.3438, 1.0, 0.3438, 0.5, 0.3438, 0.5, 0.3438, 1.0, 0.3125, 1.0, 0.3125, 0.5, 0.3125, 0.5, 0.3125, 1.0, 0.2812, 1.0, 0.2812, 0.5, 0.2812, 0.5, 0.2812, 1.0, 0.25, 1.0, 0.25, 0.5, 0.25, 0.5, 0.25, 1.0, 0.2188, 1.0, 0.2188, 0.5, 0.2188, 0.5, 0.2188, 1.0, 0.1875, 1.0, 0.1875, 0.5, 0.1875, 0.5, 0.1875, 1.0, 0.1562, 1.0, 0.1562, 0.5, 0.1562, 0.5, 0.1562, 1.0, 0.125, 1.0, 0.125, 0.5, 0.125, 0.5, 0.125, 1.0, 0.09375, 1.0, 0.09375, 0.5, 0.09375, 0.5, 0.09375, 1.0, 0.0625, 1.0, 0.0625, 0.5, 0.6875, 1.0, 0.7188, 1.0, 0.7188, 1.0, 0.6875, 1.0, 0.0625, 0.5, 0.0625, 1.0, 0.03125, 1.0, 0.03125, 0.5, 0.03125, 0.5, 0.03125, 1.0, 0.0, 1.0, 0.0, 0.5, 0.75, 0.49, 0.7968, 0.4854, 0.8418, 0.4717, 0.8833, 0.4496, 0.9197, 0.4197, 0.9496, 0.3833, 0.9717, 0.3418, 0.9854, 0.2968, 0.99, 0.25, 0.9854, 0.2032, 0.9717, 0.1582, 0.9496, 0.1167, 0.9197, 0.08029, 0.8833, 0.05045, 0.8418, 0.02827, 0.7968, 0.01461, 0.75, 0.01, 0.7032, 0.01461, 0.6582, 0.02827, 0.6167, 0.05045, 0.5803, 0.08029, 0.5504, 0.1167, 0.5283, 0.1582, 0.5146, 0.2032, 0.51, 0.25, 0.5146, 0.2968, 0.5283, 0.3418, 0.5504, 0.3833, 0.5803, 0.4197, 0.6167, 0.4496, 0.6582, 0.4717, 0.7032, 0.4854, 0.2968, 0.4854, 0.25, 0.49, 0.2032, 0.4854, 0.1582, 0.4717, 0.1167, 0.4496, 0.08029, 0.4197, 0.05045, 0.3833, 0.02827, 0.3418, 0.01461, 0.2968, 0.01, 0.25, 0.01461, 0.2032, 0.02827, 0.1582, 0.05045, 0.1167, 0.08029, 0.08029, 0.1167, 0.05045, 0.1582, 0.02827, 0.2032, 0.01461, 0.25, 0.01, 0.2968, 0.01461, 0.3418, 0.02827, 0.3833, 0.05045, 0.4197, 0.08029, 0.4496, 0.1167, 0.4717, 0.1582, 0.4854, 0.2032, 0.49, 0.25, 0.4854, 0.2968, 0.4717, 0.3418, 0.4496, 0.3833, 0.4197, 0.4197, 0.3833, 0.4496, 0.3418, 0.4717, 0.4062, 1.0, 0.4375, 1.0, 0.4375, 1.0, 0.4062, 1.0, 0.125, 1.0, 0.1562, 1.0, 0.1562, 1.0, 0.125, 1.0, 0.8125, 1.0, 0.8438, 1.0, 0.8438, 1.0, 0.8125, 1.0, 0.5312, 1.0, 0.5625, 1.0, 0.5625, 1.0, 0.5312, 1.0, 0.25, 1.0, 0.2812, 1.0, 0.2812, 1.0, 0.25, 1.0, 0.9375, 1.0, 0.9688, 1.0, 0.9688, 1.0, 0.9375, 1.0, 0.6562, 1.0, 0.6875, 1.0, 0.6875, 1.0, 0.6562, 1.0, 0.375, 1.0, 0.4062, 1.0, 0.4062, 1.0, 0.375, 1.0, 0.09375, 1.0, 0.125, 1.0, 0.125, 1.0, 0.09375, 1.0, 0.7812, 1.0, 0.8125, 1.0, 0.8125, 1.0, 0.7812, 1.0, 0.5, 1.0, 0.5312, 1.0, 0.5312, 1.0, 0.5, 1.0, 0.2188, 1.0, 0.25, 1.0, 0.25, 1.0, 0.2188, 1.0, 0.9062, 1.0, 0.9375, 1.0, 0.9375, 1.0, 0.9062, 1.0, 0.625, 1.0, 0.6562, 1.0, 0.6562, 1.0, 0.625, 1.0, 0.3438, 1.0, 0.375, 1.0, 0.375, 1.0, 0.3438, 1.0, 0.0625, 1.0, 0.09375, 1.0, 0.09375, 1.0, 0.0625, 1.0, 0.75, 1.0, 0.7812, 1.0, 0.7812, 1.0, 0.75, 1.0, 0.4688, 1.0, 0.5, 1.0, 0.5, 1.0, 0.4688, 1.0, 0.1875, 1.0, 0.2188, 1.0, 0.2188, 1.0, 0.1875, 1.0, 0.875, 1.0, 0.9062, 1.0, 0.9062, 1.0, 0.875, 1.0, 0.5938, 1.0, 0.625, 1.0, 0.625, 1.0, 0.5938, 1.0, 0.3125, 1.0, 0.3438, 1.0, 0.3438, 1.0, 0.3125, 1.0, 0.03125, 1.0, 0.0625, 1.0, 0.0625, 1.0, 0.03125, 1.0, 0.7188, 1.0, 0.75, 1.0, 0.75, 1.0, 0.7188, 1.0, 0.4375, 1.0, 0.4688, 1.0, 0.4688, 1.0, 0.4375, 1.0, 0.1562, 1.0, 0.1875, 1.0, 0.1875, 1.0, 0.1562, 1.0, 0.8438, 1.0, 0.875, 1.0, 0.875, 1.0, 0.8438, 1.0, 0.5625, 1.0, 0.5938, 1.0, 0.5938, 1.0, 0.5625, 1.0, 0.2812, 1.0, 0.3125, 1.0, 0.3125, 1.0, 0.2812, 1.0, 0.9688, 1.0, 1.0, 1.0, 1.0, 1.0, 0.9688, 1.0, 0.0, 1.0, 0.03125, 1.0, 0.03125, 1.0, 0.0, 1.0, 0.375, 0.0, 0.625, 0.0, 0.625, 0.25, 0.375, 0.25, 0.375, 0.25, 0.625, 0.25, 0.625, 0.5, 0.375, 0.5, 0.5387, 0.6992, 0.625, 0.75, 0.375, 0.75, 0.4664, 0.6992, 0.4664, 0.6992, 0.375, 0.75, 0.375, 0.5, 0.625, 0.5, 0.625, 0.75, 0.5387, 0.6992, 0.5387, 0.6429, 0.4664, 0.6429, 0.375, 0.75, 0.625, 0.75, 0.625, 1.0, 0.375, 1.0, 0.125, 0.5, 0.375, 0.5, 0.375, 0.75, 0.125, 0.75, 0.625, 0.5, 0.875, 0.5, 0.875, 0.75, 0.625, 0.75, 0.375, 0.0, 0.375, 0.25, 0.625, 0.25, 0.625, 0.0, 0.625, 0.4822, 0.625, 0.25, 0.375, 0.25, 0.375, 0.4822, 0.375, 0.7699, 0.375, 1.0, 0.625, 1.0, 0.625, 0.7699, 0.125, 0.5, 0.125, 0.75, 0.3551, 0.75, 0.3572, 0.5, 0.875, 0.75, 0.875, 0.5, 0.6428, 0.5, 0.6449, 0.75, 0.375, 0.0, 0.5, 0.0, 0.625, 0.0, 0.625, 0.25, 0.375, 0.25, 0.375, 0.25, 0.625, 0.25, 0.625, 0.5, 0.375, 0.5, 0.375, 0.5, 0.625, 0.5, 0.625, 0.75, 0.5, 0.75, 0.375, 0.75, 0.5119, 0.7596, 0.6131, 0.7596, 0.6131, 0.7596, 0.5119, 0.7596, 0.125, 0.5, 0.375, 0.5, 0.375, 0.75, 0.25, 0.75, 0.125, 0.75, 0.625, 0.5, 0.875, 0.5, 0.875, 0.75, 0.75, 0.75, 0.625, 0.75, 0.4911, 0.8678, 0.3839, 0.8678, 0.3839, 0.8678, 0.4911, 0.8678, 0.3846, 0.8827, 0.4904, 0.8827, 0.4904, 0.8827, 0.3846, 0.8827, 0.4911, 0.7572, 0.4911, 0.8678, 0.4911, 0.8678, 0.4911, 0.7572, 0.6131, 0.7596, 0.5119, 0.7596, 0.5, 0.75, 0.625, 0.75, 0.6131, 0.8654, 0.6131, 0.7596, 0.625, 0.75, 0.625, 0.875, 0.5119, 0.7596, 0.5119, 0.8654, 0.5, 0.875, 0.5, 0.75, 0.5119, 0.8654, 0.6131, 0.8654, 0.625, 0.875, 0.5, 0.875, 0.5122, 0.9902, 0.6128, 0.9902, 0.625, 1.0, 0.5, 1.0, 0.6128, 0.9902, 0.6128, 0.8848, 0.625, 0.875, 0.625, 1.0, 0.5122, 0.8848, 0.5122, 0.9902, 0.5, 1.0, 0.5, 0.875, 0.6128, 0.8848, 0.5122, 0.8848, 0.5, 0.875, 0.625, 0.875, 0.3846, 0.9923, 0.4904, 0.9923, 0.5, 1.0, 0.375, 1.0, 0.3846, 0.8827, 0.3846, 0.9923, 0.375, 1.0, 0.375, 0.875, 0.4904, 0.9923, 0.4904, 0.8827, 0.5, 0.875, 0.5, 1.0, 0.4904, 0.8827, 0.3846, 0.8827, 0.375, 0.875, 0.5, 0.875, 0.4911, 0.7572, 0.3839, 0.7572, 0.375, 0.75, 0.5, 0.75, 0.3839, 0.7572, 0.3839, 0.8678, 0.375, 0.875, 0.375, 0.75, 0.4911, 0.8678, 0.4911, 0.7572, 0.5, 0.75, 0.5, 0.875, 0.3839, 0.8678, 0.4911, 0.8678, 0.5, 0.875, 0.375, 0.875, 0.5122, 0.8848, 0.6128, 0.8848, 0.6128, 0.9902, 0.5122, 0.9902, 0.3846, 0.8827, 0.4904, 0.8827, 0.4904, 0.9923, 0.3846, 0.9923, 0.3839, 0.7572, 0.4911, 0.7572, 0.4911, 0.8678, 0.3839, 0.8678, 0.5119, 0.7596, 0.6131, 0.7596, 0.6131, 0.8654, 0.5119, 0.8654, 0.6128, 0.9902, 0.5122, 0.9902, 0.5122, 0.9902, 0.6128, 0.9902, 0.6131, 0.7596, 0.6131, 0.8654, 0.6131, 0.8654, 0.6131, 0.7596, 0.4904, 0.9923, 0.3846, 0.9923, 0.3846, 0.9923, 0.4904, 0.9923, 0.6128, 0.8848, 0.6128, 0.9902, 0.6128, 0.9902, 0.6128, 0.8848, 0.3839, 0.7572, 0.4911, 0.7572, 0.4911, 0.7572, 0.3839, 0.7572, 0.5119, 0.8654, 0.5119, 0.7596, 0.5119, 0.7596, 0.5119, 0.8654, 0.3846, 0.9923, 0.3846, 0.8827, 0.3846, 0.8827, 0.3846, 0.9923, 0.5122, 0.9902, 0.5122, 0.8848, 0.5122, 0.8848, 0.5122, 0.9902, 0.3839, 0.8678, 0.3839, 0.7572, 0.3839, 0.7572, 0.3839, 0.8678, 0.6131, 0.8654, 0.5119, 0.8654, 0.5119, 0.8654, 0.6131, 0.8654, 0.4904, 0.8827, 0.4904, 0.9923, 0.4904, 0.9923, 0.4904, 0.8827, 0.5122, 0.8848, 0.6128, 0.8848, 0.6128, 0.8848, 0.5122, 0.8848, 0.375, 0.0, 0.625, 0.0, 0.625, 0.25, 0.375, 0.25, 0.625, 0.25, 0.5803, 0.2857, 0.4826, 0.2857, 0.375, 0.25, 0.375, 0.25, 0.4826, 0.2857, 0.4436, 0.2857, 0.3996, 0.2857, 0.4436, 0.3676, 0.4436, 0.2857, 0.4826, 0.2857, 0.4826, 0.3676, 0.4814, 0.3984, 0.4814, 0.4847, 0.5791, 0.4847, 0.5791, 0.3984, 0.5803, 0.3676, 0.5803, 0.2857, 0.625, 0.25, 0.625, 0.5, 0.375, 0.5, 0.3991, 0.4847, 0.4431, 0.4847, 0.4431, 0.3984, 0.3991, 0.4847, 0.375, 0.5, 0.375, 0.25, 0.3996, 0.2857, 0.3996, 0.3676, 0.4436, 0.3676, 0.4431, 0.3984, 0.3991, 0.3984, 0.4826, 0.3676, 0.5803, 0.3676, 0.5791, 0.3984, 0.4814, 0.3984, 0.375, 0.5, 0.625, 0.5, 0.625, 0.75, 0.375, 0.75, 0.5803, 0.9643, 0.625, 1.0, 0.375, 1.0, 0.4826, 0.9643, 0.4436, 0.8824, 0.3996, 0.8824, 0.3996, 0.9643, 0.375, 1.0, 0.375, 0.75, 0.3991, 0.7653, 0.3991, 0.8516, 0.4431, 0.8516, 0.375, 0.75, 0.625, 0.75, 0.625, 1.0, 0.5803, 0.9643, 0.5803, 0.8824, 0.5791, 0.8516, 0.5791, 0.7653, 0.4814, 0.7653, 0.4814, 0.8516, 0.4826, 0.8824, 0.4826, 0.9643, 0.4436, 0.9643, 0.4436, 0.8824, 0.4431, 0.8516, 0.4431, 0.7653, 0.3991, 0.7653, 0.4826, 0.9643, 0.375, 1.0, 0.3996, 0.9643, 0.4436, 0.9643, 0.5803, 0.8824, 0.4826, 0.8824, 0.4814, 0.8516, 0.5791, 0.8516, 0.125, 0.5, 0.375, 0.5, 0.375, 0.75, 0.125, 0.75, 0.625, 0.5, 0.875, 0.5, 0.875, 0.75, 0.625, 0.75, 0.375, 0.1677, 0.375, 0.1793, 0.625, 0.1793, 0.625, 0.1677, 0.625, 0.5823, 0.625, 0.5707, 0.375, 0.5707, 0.375, 0.5823, 0.375, 0.5823, 0.375, 0.5707, 0.125, 0.5707, 0.125, 0.5823, 0.875, 0.5707, 0.625, 0.5707, 0.625, 0.5823, 0.875, 0.5823, 0.375, 0.03637, 0.375, 0.04802, 0.625, 0.04802, 0.625, 0.03637, 0.625, 0.7136, 0.625, 0.702, 0.375, 0.702, 0.375, 0.7136, 0.375, 0.7136, 0.375, 0.702, 0.125, 0.702, 0.125, 0.7136, 0.875, 0.702, 0.625, 0.702, 0.625, 0.7136, 0.875, 0.7136, 0.375, 0.1677, 0.375, 0.1793, 0.625, 0.1793, 0.625, 0.1677, 0.375, 0.5707, 0.375, 0.5823, 0.625, 0.5823, 0.625, 0.5707, 0.375, 0.5823, 0.375, 0.5707, 0.125, 0.5707, 0.125, 0.5823, 0.875, 0.5707, 0.625, 0.5707, 0.625, 0.5823, 0.875, 0.5823, 0.375, 0.03637, 0.375, 0.04802, 0.625, 0.04802, 0.625, 0.03637, 0.625, 0.7136, 0.625, 0.702, 0.375, 0.702, 0.375, 0.7136, 0.375, 0.7136, 0.375, 0.702, 0.125, 0.702, 0.125, 0.7136, 0.875, 0.702, 0.625, 0.702, 0.625, 0.7136, 0.875, 0.7136])
me_cube_005.materials.append(mat_wood2)
me_cube_005.materials.append(mat_roof)
me_cube_005.materials.append(mat_wall)
me_cube_005.materials.append(mat_border)
me_cube_005.materials.append(mat_wood)
me_cube_005.materials.append(mat_rock)
me_cube_005.update()

# ---- curves / text
cu_gp_layer_001 = bpy.data.curves.new('GP_Layer.001', 'CURVE')
cu_gp_layer_001.dimensions = '3D'
_sp = cu_gp_layer_001.splines.new('NURBS'); _sp.points.add(1)
_sp.points.foreach_set('co', [11.21, -8.297, 7.085, 1.0, 11.21, 8.396, 4.875, 1.0])
_sp.points.foreach_set('radius', [13.4, 13.4])
_sp.order_u = 2
_sp.order_v = 0
_sp.use_endpoint_u = True
_sp.use_smooth = False
_sp = cu_gp_layer_001.splines.new('NURBS'); _sp.points.add(1)
_sp.points.foreach_set('co', [6.762, -8.265, 7.081, 1.0, 6.504, 8.331, 4.88, 1.0])
_sp.points.foreach_set('radius', [13.4, 13.4])
_sp.order_u = 2
_sp.order_v = 0
_sp.use_endpoint_u = True
_sp.use_smooth = False
_sp = cu_gp_layer_001.splines.new('NURBS'); _sp.points.add(1)
_sp.points.foreach_set('co', [4.603, -8.33, 7.09, 1.0, 4.345, 8.331, 4.88, 1.0])
_sp.points.foreach_set('radius', [13.4, 13.4])
_sp.order_u = 2
_sp.order_v = 0
_sp.use_endpoint_u = True
_sp.use_smooth = False
_sp = cu_gp_layer_001.splines.new('NURBS'); _sp.points.add(1)
_sp.points.foreach_set('co', [-1.198, -8.362, 7.094, 1.0, -1.262, 8.363, 4.875, 1.0])
_sp.points.foreach_set('radius', [13.4, 13.4])
_sp.order_u = 2
_sp.order_v = 0
_sp.use_endpoint_u = True
_sp.use_smooth = False
_sp = cu_gp_layer_001.splines.new('NURBS'); _sp.points.add(1)
_sp.points.foreach_set('co', [-7.836, -8.297, 7.085, 1.0, -7.836, 8.267, 4.888, 1.0])
_sp.points.foreach_set('radius', [13.4, 13.4])
_sp.order_u = 2
_sp.order_v = 0
_sp.use_endpoint_u = True
_sp.use_smooth = False
_sp = cu_gp_layer_001.splines.new('NURBS'); _sp.points.add(1)
_sp.points.foreach_set('co', [-11.9, -8.297, 7.085, 1.0, -11.9, 8.299, 4.884, 1.0])
_sp.points.foreach_set('radius', [13.4, 13.4])
_sp.order_u = 2
_sp.order_v = 0
_sp.use_endpoint_u = True
_sp.use_smooth = False
_sp = cu_gp_layer_001.splines.new('NURBS'); _sp.points.add(1)
_sp.points.foreach_set('co', [13.76, -8.442, 6.737, 1.0, 13.76, 8.283, 4.513, 1.0])
_sp.points.foreach_set('radius', [13.4, 13.4])
_sp.order_u = 2
_sp.order_v = 0
_sp.use_endpoint_u = True
_sp.use_smooth = False
_sp = cu_gp_layer_001.splines.new('NURBS'); _sp.points.add(1)
_sp.points.foreach_set('co', [13.76, -8.378, 0.03399, 1.0, 13.76, -8.394, 7.042, 1.0])
_sp.points.foreach_set('radius', [13.4, 13.4])
_sp.order_u = 2
_sp.order_v = 0
_sp.use_endpoint_u = True
_sp.use_smooth = False
_sp = cu_gp_layer_001.splines.new('NURBS'); _sp.points.add(1)
_sp.points.foreach_set('co', [13.76, -8.346, 6.35, 1.0, 13.76, -6.026, 6.35, 1.0])
_sp.points.foreach_set('radius', [13.4, 13.4])
_sp.order_u = 2
_sp.order_v = 0
_sp.use_endpoint_u = True
_sp.use_smooth = False
_sp = cu_gp_layer_001.splines.new('NURBS'); _sp.points.add(1)
_sp.points.foreach_set('co', [13.76, -8.442, 5.706, 1.0, 13.76, -1.804, 5.706, 1.0])
_sp.points.foreach_set('radius', [13.4, 13.4])
_sp.order_u = 2
_sp.order_v = 0
_sp.use_endpoint_u = True
_sp.use_smooth = False
_sp = cu_gp_layer_001.splines.new('NURBS'); _sp.points.add(1)
_sp.points.foreach_set('co', [13.76, -8.346, 4.803, 1.0, 13.76, 4.996, 4.803, 1.0])
_sp.points.foreach_set('radius', [13.4, 13.4])
_sp.order_u = 2
_sp.order_v = 0
_sp.use_endpoint_u = True
_sp.use_smooth = False
_sp = cu_gp_layer_001.splines.new('NURBS'); _sp.points.add(1)
_sp.points.foreach_set('co', [13.76, -8.38, 3.976, 1.0, 13.76, -7.823, 3.976, 1.0])
_sp.points.foreach_set('radius', [13.4, 13.4])
_sp.order_u = 2
_sp.order_v = 0
_sp.use_endpoint_u = True
_sp.use_smooth = False
_sp = cu_gp_layer_001.splines.new('NURBS'); _sp.points.add(0)
_sp.points.foreach_set('co', [13.76, 8.314, 3.873, 1.0])
_sp.points.foreach_set('radius', [13.4])
_sp.order_u = 2
_sp.order_v = 0
_sp.use_endpoint_u = True
_sp.use_smooth = False
_sp = cu_gp_layer_001.splines.new('NURBS'); _sp.points.add(1)
_sp.points.foreach_set('co', [13.76, -8.29, 3.018, 1.0, 13.76, -7.823, 3.018, 1.0])
_sp.points.foreach_set('radius', [13.4, 13.4])
_sp.order_u = 2
_sp.order_v = 0
_sp.use_endpoint_u = True
_sp.use_smooth = False
_sp = cu_gp_layer_001.splines.new('NURBS'); _sp.points.add(0)
_sp.points.foreach_set('co', [13.76, 8.312, 3.096, 1.0])
_sp.points.foreach_set('radius', [13.4])
_sp.order_u = 2
_sp.order_v = 0
_sp.use_endpoint_u = True
_sp.use_smooth = False
_sp = cu_gp_layer_001.splines.new('NURBS'); _sp.points.add(1)
_sp.points.foreach_set('co', [13.76, -8.312, 1.978, 1.0, 13.76, 8.303, 1.762, 1.0])
_sp.points.foreach_set('radius', [13.4, 13.4])
_sp.order_u = 2
_sp.order_v = 0
_sp.use_endpoint_u = True
_sp.use_smooth = False
_sp = cu_gp_layer_001.splines.new('NURBS'); _sp.points.add(1)
_sp.points.foreach_set('co', [13.76, -8.378, 1.214, 1.0, 13.76, 8.287, 1.097, 1.0])
_sp.points.foreach_set('radius', [13.4, 13.4])
_sp.order_u = 2
_sp.order_v = 0
_sp.use_endpoint_u = True
_sp.use_smooth = False
_sp = cu_gp_layer_001.splines.new('NURBS'); _sp.points.add(1)
_sp.points.foreach_set('co', [13.76, -8.362, 0.3664, 1.0, 13.76, 8.32, 0.3664, 1.0])
_sp.points.foreach_set('radius', [13.4, 13.4])
_sp.order_u = 2
_sp.order_v = 0
_sp.use_endpoint_u = True
_sp.use_smooth = False
_sp = cu_gp_layer_001.splines.new('NURBS'); _sp.points.add(1)
_sp.points.foreach_set('co', [-13.8, -8.355, 7.094, 1.0, 13.74, -8.355, 7.094, 1.0])
_sp.points.foreach_set('radius', [13.4, 13.4])
_sp.order_u = 2
_sp.order_v = 0
_sp.use_endpoint_u = True
_sp.use_smooth = False
_sp = cu_gp_layer_001.splines.new('NURBS'); _sp.points.add(3)
_sp.points.foreach_set('co', [-13.87, 8.274, 4.527, 1.0, -13.93, -8.38, 6.799, 1.0, -13.93, -8.38, 6.799, 1.0, -13.87, -8.307, 0.05232, 1.0])
_sp.points.foreach_set('radius', [13.4, 13.4, 13.4, 13.4])
_sp.order_u = 2
_sp.order_v = 0
_sp.use_endpoint_u = True
_sp.use_smooth = False
_sp = cu_gp_layer_001.splines.new('NURBS'); _sp.points.add(1)
_sp.points.foreach_set('co', [-13.87, 8.25, 3.904, 1.0, -13.87, -8.235, 3.904, 1.0])
_sp.points.foreach_set('radius', [13.4, 13.4])
_sp.order_u = 2
_sp.order_v = 0
_sp.use_endpoint_u = True
_sp.use_smooth = False
_sp = cu_gp_layer_001.splines.new('NURBS'); _sp.points.add(1)
_sp.points.foreach_set('co', [-13.87, 8.316, 3.123, 1.0, -13.87, -8.299, 3.123, 1.0])
_sp.points.foreach_set('radius', [13.4, 13.4])
_sp.order_u = 2
_sp.order_v = 0
_sp.use_endpoint_u = True
_sp.use_smooth = False
_sp = cu_gp_layer_001.splines.new('NURBS'); _sp.points.add(1)
_sp.points.foreach_set('co', [-13.87, 8.3, 1.793, 1.0, -13.87, -8.282, 1.793, 1.0])
_sp.points.foreach_set('radius', [13.4, 13.4])
_sp.order_u = 2
_sp.order_v = 0
_sp.use_endpoint_u = True
_sp.use_smooth = False
_sp = cu_gp_layer_001.splines.new('NURBS'); _sp.points.add(1)
_sp.points.foreach_set('co', [-13.87, 8.3, 1.095, 1.0, -13.87, -8.316, 1.095, 1.0])
_sp.points.foreach_set('radius', [13.4, 13.4])
_sp.order_u = 2
_sp.order_v = 0
_sp.use_endpoint_u = True
_sp.use_smooth = False
_sp = cu_gp_layer_001.splines.new('NURBS'); _sp.points.add(1)
_sp.points.foreach_set('co', [-13.87, 8.316, 0.381, 1.0, -13.87, -8.282, 0.381, 1.0])
_sp.points.foreach_set('radius', [13.4, 13.4])
_sp.order_u = 2
_sp.order_v = 0
_sp.use_endpoint_u = True
_sp.use_smooth = False
_sp = cu_gp_layer_001.splines.new('NURBS'); _sp.points.add(1)
_sp.points.foreach_set('co', [-13.87, 7.187, 4.651, 1.0, -13.87, -8.249, 4.651, 1.0])
_sp.points.foreach_set('radius', [13.4, 13.4])
_sp.order_u = 2
_sp.order_v = 0
_sp.use_endpoint_u = True
_sp.use_smooth = False
_sp = cu_gp_layer_001.splines.new('NURBS'); _sp.points.add(1)
_sp.points.foreach_set('co', [-13.87, 1.022, 5.482, 1.0, -13.87, -8.266, 5.482, 1.0])
_sp.points.foreach_set('radius', [13.4, 13.4])
_sp.order_u = 2
_sp.order_v = 0
_sp.use_endpoint_u = True
_sp.use_smooth = False
_sp = cu_gp_layer_001.splines.new('NURBS'); _sp.points.add(1)
_sp.points.foreach_set('co', [-13.87, -5.458, 6.396, 1.0, -13.87, -8.266, 6.396, 1.0])
_sp.points.foreach_set('radius', [13.4, 13.4])
_sp.order_u = 2
_sp.order_v = 0
_sp.use_endpoint_u = True
_sp.use_smooth = False
_sp = cu_gp_layer_001.splines.new('NURBS'); _sp.points.add(1)
_sp.points.foreach_set('co', [13.62, 8.385, 3.9, 1.0, -13.74, 8.385, 3.9, 1.0])
_sp.points.foreach_set('radius', [13.4, 13.4])
_sp.order_u = 2
_sp.order_v = 0
_sp.use_endpoint_u = True
_sp.use_smooth = False
_sp = cu_gp_layer_001.splines.new('NURBS'); _sp.points.add(1)
_sp.points.foreach_set('co', [13.62, 8.385, 3.142, 1.0, -13.7, 8.385, 3.142, 1.0])
_sp.points.foreach_set('radius', [13.4, 13.4])
_sp.order_u = 2
_sp.order_v = 0
_sp.use_endpoint_u = True
_sp.use_smooth = False
_sp = cu_gp_layer_001.splines.new('NURBS'); _sp.points.add(1)
_sp.points.foreach_set('co', [-13.74, 8.385, 0.4201, 1.0, 13.58, 8.385, 0.4201, 1.0])
_sp.points.foreach_set('radius', [13.4, 13.4])
_sp.order_u = 2
_sp.order_v = 0
_sp.use_endpoint_u = True
_sp.use_smooth = False
_sp = cu_gp_layer_001.splines.new('NURBS'); _sp.points.add(1)
_sp.points.foreach_set('co', [-13.7, 8.385, 1.006, 1.0, 13.51, 8.385, 1.006, 1.0])
_sp.points.foreach_set('radius', [13.4, 13.4])
_sp.order_u = 2
_sp.order_v = 0
_sp.use_endpoint_u = True
_sp.use_smooth = False
_sp = cu_gp_layer_001.splines.new('NURBS'); _sp.points.add(1)
_sp.points.foreach_set('co', [13.62, 8.385, 1.523, 1.0, -13.7, 8.385, 1.523, 1.0])
_sp.points.foreach_set('radius', [13.4, 13.4])
_sp.order_u = 2
_sp.order_v = 0
_sp.use_endpoint_u = True
_sp.use_smooth = False
_sp = cu_gp_layer_001.splines.new('NURBS'); _sp.points.add(1)
_sp.points.foreach_set('co', [13.71, 8.385, 4.43, 1.0, -13.71, 8.385, 4.43, 1.0])
_sp.points.foreach_set('radius', [13.4, 13.4])
_sp.order_u = 2
_sp.order_v = 0
_sp.use_endpoint_u = True
_sp.use_smooth = False
_sp = cu_gp_layer_001.splines.new('NURBS'); _sp.points.add(1)
_sp.points.foreach_set('co', [13.76, 3.818, 3.976, 1.0, 13.76, 8.306, 3.976, 1.0])
_sp.points.foreach_set('radius', [13.4, 13.4])
_sp.order_u = 2
_sp.order_v = 0
_sp.use_endpoint_u = True
_sp.use_smooth = False
_sp = cu_gp_layer_001.splines.new('NURBS'); _sp.points.add(1)
_sp.points.foreach_set('co', [13.76, 3.818, 3.119, 1.0, 13.76, 8.306, 3.119, 1.0])
_sp.points.foreach_set('radius', [13.4, 13.4])
_sp.order_u = 2
_sp.order_v = 0
_sp.use_endpoint_u = True
_sp.use_smooth = False
_sp = cu_gp_layer_001.splines.new('NURBS'); _sp.points.add(1)
_sp.points.foreach_set('co', [-13.93, -8.4, 7.042, 1.0, -13.87, -8.391, 6.789, 1.0])
_sp.points.foreach_set('radius', [13.4, 13.4])
_sp.order_u = 2
_sp.order_v = 0
_sp.use_endpoint_u = True
_sp.use_smooth = False
cu_gp_layer_001.bevel_resolution = 0
cu_gp_layer_001.fill_mode = 'FULL'

# ---- objects
ob_gpencil = bpy.data.objects.new('GPencil', None)
ob_gp_layer = bpy.data.objects.new('GP_Layer', cu_gp_layer_001)
ob_cube_004 = bpy.data.objects.new('Cube.004', me_cube_005)

# ---- transforms, parenting, visibility, modifiers, constraints
ob_gpencil.location = (0.0, 0.0, 0.0)
ob_gpencil.empty_image_offset = (0.0, 0.0)
ob_gpencil.color = (0.0, 0.0, 0.0, 1.0)
ob_gpencil.use_grease_pencil_lights = True
ob_gp_layer.location = (0.0, 0.0, 0.0)
ob_cube_004.location = (0.0, 0.0, 0.0)
ob_cube_004.rotation_euler = (0.0, -0.0, -0.2115)
ob_cube_004.scale = (0.798, 0.4374, 0.8838)

# ---- collection membership
scene.collection.objects.link(ob_gpencil)
col_boxhouse.objects.link(ob_gp_layer)
col_boxhouse.objects.link(ob_cube_004)

# ---- scene / render settings (as saved in the file)
scene.frame_start = 1; scene.frame_end = 250; scene.frame_set(119)
scene.render.engine = 'BLENDER_EEVEE_NEXT'
scene.cycles.sampling_pattern = 'TABULATED_SOBOL'
scene.cycles.use_light_tree = False
scene.view_settings.view_transform = 'Filmic'
bpy.context.view_layer.update()

# ---- added for rendering (the .blend has no active camera and no usable light): camera, sun
cam_auto = bpy.data.cameras.new('AutoCamera')
cam_auto.lens = 50.0
cam_auto.sensor_width = 36.0
cam_auto.clip_end = 1259.86
ob_auto_camera = bpy.data.objects.new('AutoCamera', cam_auto)
scene.collection.objects.link(ob_auto_camera)
ob_auto_camera.location = (71.706, -86.1679, 60.9937)
ob_auto_camera.rotation_euler = (1.09748, -7.21219e-08, 0.694738)
scene.camera = ob_auto_camera
light_auto_sun = bpy.data.lights.new('AutoSun', 'SUN')
light_auto_sun.energy = 3.0
light_auto_sun.angle = 0.0523599
ob_auto_sun = bpy.data.objects.new('AutoSun', light_auto_sun)
scene.collection.objects.link(ob_auto_sun)
ob_auto_sun.rotation_euler = (0.872665, 0.174533, 0.523599)
bpy.context.view_layer.update()
